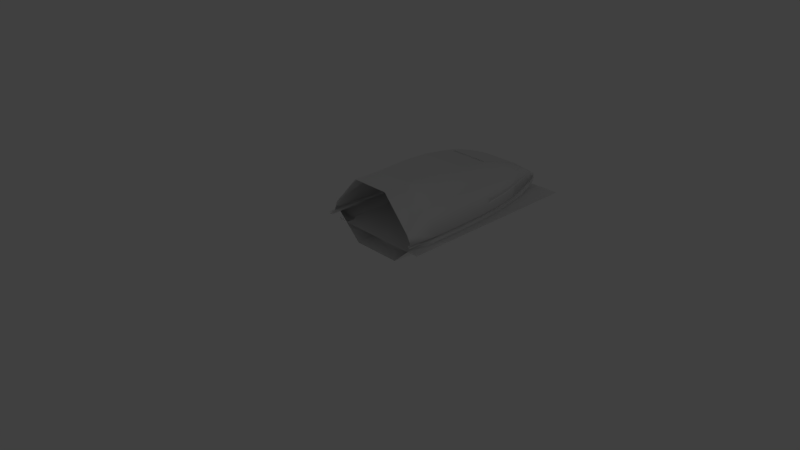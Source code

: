 # Source: ChaffeeInterior.blend  (saved by Blender 2.78.0; exported with 4.5.12 LTS)
import bpy
from mathutils import Matrix  # noqa: F401  (used for matrix-valued properties, if any)

bpy.ops.wm.read_factory_settings(use_empty=True)
scene = bpy.context.scene
scene.name = 'Scene'

# ---- collections
col_collection_1 = bpy.data.collections.new('Collection 1'); scene.collection.children.link(col_collection_1)
col_collection_2 = bpy.data.collections.new('Collection 2'); scene.collection.children.link(col_collection_2)
col_collection_2.hide_render = True
col_collection_2.hide_viewport = True

# ---- materials (node trees are filled in below, after node groups)
mat_chaffeetexture = bpy.data.materials.new('ChaffeeTexture')
mat_chaffeetexture.alpha_threshold = 0.0
mat_chaffeetexture.use_transparent_shadow = False
mat_chaffeetexture.roughness = 0.5

# ---- material node trees

# ---- world
world_world = bpy.data.worlds.new('World'); scene.world = world_world
world_world.color = (0.05088, 0.05088, 0.05088)
world_world.use_sun_shadow = False
world_world.sun_shadow_jitter_overblur = 0.0
world_world.cycles.sampling_method = 'MANUAL'

# ---- cameras
cam_camera = bpy.data.cameras.new('Camera')
cam_camera.clip_end = 100.0
cam_camera.lens = 35.0
cam_camera.sensor_width = 32.0
cam_camera.sensor_height = 18.0
cam_camera.ortho_scale = 7.314
cam_camera.dof.focus_distance = 0.0
cam_camera.dof.aperture_fstop = 128.0

# ---- lights
light_lamp = bpy.data.lights.new('Lamp', 'POINT')
light_lamp.transmission_factor = 0.0
light_lamp.cutoff_distance = 30.0
light_lamp.energy = 100.0
light_lamp.shadow_buffer_clip_start = 1.001
light_lamp.shadow_soft_size = 0.1
light_lamp.shadow_maximum_resolution = 0.006
light_lamp.use_absolute_resolution = True
light_lamp_001 = bpy.data.lights.new('Lamp.001', 'POINT')
light_lamp_001.transmission_factor = 0.0
light_lamp_001.cutoff_distance = 30.0
light_lamp_001.energy = 100.0
light_lamp_001.shadow_buffer_clip_start = 1.001
light_lamp_001.shadow_soft_size = 0.1
light_lamp_001.shadow_maximum_resolution = 0.006
light_lamp_001.use_absolute_resolution = True
light_lamp_002 = bpy.data.lights.new('Lamp.002', 'POINT')
light_lamp_002.transmission_factor = 0.0
light_lamp_002.cutoff_distance = 30.0
light_lamp_002.energy = 100.0
light_lamp_002.shadow_buffer_clip_start = 1.001
light_lamp_002.shadow_soft_size = 0.1
light_lamp_002.shadow_maximum_resolution = 0.006
light_lamp_002.use_absolute_resolution = True
light_lamp_003 = bpy.data.lights.new('Lamp.003', 'POINT')
light_lamp_003.transmission_factor = 0.0
light_lamp_003.cutoff_distance = 30.0
light_lamp_003.energy = 100.0
light_lamp_003.shadow_buffer_clip_start = 1.001
light_lamp_003.shadow_soft_size = 0.1
light_lamp_003.shadow_maximum_resolution = 0.006
light_lamp_003.use_absolute_resolution = True

# ---- meshes
me_cube_001 = bpy.data.meshes.new('Cube.001')
me_cube_001.from_pydata([(-0.347, 0.4237, -0.004758), (-0.2736, 0.4237, 0.9466), (-0.347, 0.9352, -0.004758), (-0.3274, 0.9352, 0.9374), (0.347, 0.4237, -0.004758), (0.2736, 0.4237, 0.9466), (0.347, 0.9352, -0.004758), (0.3274, 0.9352, 0.9374), (0.0, 0.9352, 0.9374), (0.0, 0.4237, -0.004758), (0.0, 0.4237, 0.9466), (-0.347, 1.348, 0.002906), (-0.3481, 1.348, 0.9103), (0.347, 1.348, 0.002906), (0.3481, 1.348, 0.9103), (0.0, 1.348, 0.9103), (-0.347, 1.627, 0.01406), (-0.3481, 1.627, 0.874), (0.347, 1.627, 0.01406), (0.3481, 1.627, 0.874), (0.0, 1.627, 0.874), (-0.3469, 1.832, 0.02778), (-0.348, 1.832, 0.8402), (0.3469, 1.832, 0.02778), (0.348, 1.832, 0.8402), (0.0, 1.832, 0.8402), (-0.3469, 2.017, 0.04494), (-0.348, 2.017, 0.7942), (0.3469, 2.017, 0.04494), (0.348, 2.017, 0.7942), (-0.3469, 2.165, 0.0661), (-0.3479, 2.165, 0.7486), (0.3469, 2.165, 0.0661), (0.3479, 2.165, 0.7486), (-0.3471, 2.311, 0.09327), (-0.3478, 2.311, 0.6934), (0.3471, 2.311, 0.09327), (0.3478, 2.311, 0.6934), (-0.3473, 2.491, 0.1399), (-0.3481, 2.491, 0.6181), (0.3473, 2.491, 0.1399), (0.3481, 2.491, 0.6181), (-0.3471, 2.672, 0.2045), (-0.3479, 2.542, 0.5952), (0.3471, 2.672, 0.2045), (0.3479, 2.542, 0.5952), (0.0, 2.542, 0.5952), (-0.347, 2.835, 0.2897), (-0.348, 2.835, 0.407), (0.347, 2.835, 0.2897), (0.348, 2.835, 0.407), (0.0, 2.835, 0.2897), (0.0, 2.835, 0.407), (-0.3472, 2.857, 0.3077), (-0.3472, 2.854, 0.3929), (0.3472, 2.857, 0.3077), (0.3472, 2.854, 0.3929), (0.0, 2.857, 0.3077), (0.0, 2.854, 0.3929), (-0.3471, 0.1221, -0.01367), (0.3471, 0.1221, -0.01367), (0.0, 0.1221, -0.01367), (0.0, 0.03049, 0.9466), (-0.2736, 0.03049, 0.9466), (0.2736, 0.03049, 0.9466), (-0.7457, 0.4237, 0.368), (-0.7415, 0.9352, 0.368), (0.7415, 0.9352, 0.368), (0.7457, 0.4237, 0.368), (-0.7239, 1.348, 0.368), (0.7239, 1.348, 0.368), (-0.701, 1.627, 0.368), (0.701, 1.627, 0.368), (-0.6681, 1.832, 0.368), (0.6681, 1.832, 0.368), (-0.6297, 2.017, 0.368), (0.6297, 2.017, 0.368), (-0.5942, 2.165, 0.368), (0.5942, 2.165, 0.368), (-0.5536, 2.311, 0.368), (0.5536, 2.311, 0.368), (-0.4927, 2.491, 0.368), (0.4927, 2.491, 0.368), (-0.4282, 2.672, 0.368), (0.4282, 2.672, 0.368), (-0.3618, 2.835, 0.368), (0.3618, 2.835, 0.368), (-0.3472, 2.876, 0.368), (0.3472, 2.876, 0.368), (0.0, 2.876, 0.368), (-0.7234, 0.04364, 0.368), (0.7234, 0.04364, 0.368), (-0.7234, -0.06109, 0.368), (0.7234, 0.03049, 0.368), (-0.7234, 0.03049, 0.368), (-0.7415, 0.9352, 0.337), (0.7415, 0.9352, 0.337), (0.7457, 0.4237, 0.337), (-0.7239, 1.348, 0.337), (0.7239, 1.348, 0.337), (-0.701, 1.627, 0.337), (0.701, 1.627, 0.337), (-0.6681, 1.832, 0.337), (0.6681, 1.832, 0.337), (-0.6297, 2.017, 0.337), (0.6297, 2.017, 0.337), (-0.5942, 2.165, 0.337), (0.5942, 2.165, 0.337), (-0.5536, 2.311, 0.337), (0.5536, 2.311, 0.337), (-0.4927, 2.491, 0.337), (0.4927, 2.491, 0.337), (-0.4282, 2.672, 0.337), (0.4282, 2.672, 0.337), (-0.3618, 2.835, 0.337), (0.3618, 2.835, 0.337), (-0.3472, 2.875, 0.337), (0.3472, 2.875, 0.337), (0.0, 2.875, 0.337), (0.7234, 0.1221, 0.337), (0.7234, 0.03049, 0.337), (-0.7457, 0.4237, 0.337), (-0.7234, 0.1221, 0.337), (-0.7234, -0.06109, 0.337), (-0.7234, 0.03049, 0.337), (-0.5872, 0.4237, 0.7085), (-0.5849, 0.9352, 0.7039), (0.5849, 0.9352, 0.7039), (0.5872, 0.4237, 0.7085), (-0.5761, 1.348, 0.6904), (0.5761, 1.348, 0.6904), (-0.5579, 1.627, 0.6722), (0.5579, 1.627, 0.6722), (-0.5386, 1.832, 0.6553), (0.5386, 1.832, 0.6553), (-0.5084, 2.017, 0.6324), (0.5084, 2.017, 0.6324), (-0.4787, 2.165, 0.6095), (0.4787, 2.165, 0.6095), (-0.4497, 2.311, 0.5761), (0.4497, 2.311, 0.5761), (-0.4184, 2.491, 0.5333), (0.4184, 2.491, 0.5333), (-0.3818, 2.672, 0.4782), (0.3818, 2.672, 0.4782), (-0.3574, 2.835, 0.4115), (0.3574, 2.835, 0.4115), (-0.7065, 0.5371, 0.338), (-0.7065, 0.5371, 0.3674), (-0.6853, 0.4442, 0.338), (-0.6853, 0.4442, 0.3674), (-0.6853, -0.05363, 0.338), (-0.6853, -0.05363, 0.3674), (-0.6853, 0.154, 0.338), (-0.6853, 0.154, 0.3674), (0.6853, 0.4442, 0.3674), (0.6853, 0.03313, 0.3674), (-0.3427, 2.811, 0.3674), (-0.3289, 2.849, 0.3674), (0.0, 2.849, 0.3674), (0.3289, 2.849, 0.3674), (0.4057, 2.656, 0.3674), (0.3427, 2.811, 0.3674), (-0.4057, 2.656, 0.3674), (-0.4668, 2.485, 0.3674), (0.5245, 2.315, 0.3674), (0.4668, 2.485, 0.3674), (-0.5245, 2.315, 0.3674), (-0.5629, 2.177, 0.3674), (0.5966, 2.036, 0.3674), (0.5629, 2.177, 0.3674), (-0.5966, 2.036, 0.3674), (0.633, 1.861, 0.3674), (0.6641, 1.667, 0.3674), (-0.6641, 1.667, 0.3674), (-0.633, 1.861, 0.3674), (0.6858, 1.402, 0.3674), (0.7025, 1.011, 0.3674), (-0.6858, 1.402, 0.3674), (0.7065, 0.5371, 0.3674), (-0.7025, 1.011, 0.3674), (-0.7025, 1.011, 0.338), (0.7025, 1.011, 0.338), (0.7065, 0.5371, 0.338), (-0.6858, 1.402, 0.338), (0.6858, 1.402, 0.338), (-0.6641, 1.667, 0.338), (0.6641, 1.667, 0.338), (-0.633, 1.861, 0.338), (0.633, 1.861, 0.338), (-0.5966, 2.036, 0.338), (0.5966, 2.036, 0.338), (-0.5629, 2.177, 0.338), (0.5629, 2.177, 0.338), (-0.5245, 2.315, 0.338), (0.5245, 2.315, 0.338), (-0.4668, 2.485, 0.338), (0.4668, 2.485, 0.338), (-0.4057, 2.656, 0.338), (0.4057, 2.656, 0.338), (-0.3427, 2.811, 0.338), (0.3427, 2.811, 0.338), (-0.3289, 2.849, 0.338), (0.3289, 2.849, 0.338), (0.0, 2.849, 0.338), (0.6853, 0.4442, 0.338), (0.6853, 0.03313, 0.338), (0.6629, 0.03236, 0.5078), (-0.6629, 0.03236, 0.5078), (-0.742, 0.9352, 0.2065), (0.742, 0.9352, 0.2065), (0.7447, 0.4237, 0.2065), (-0.5788, 1.348, 0.1435), (0.5788, 1.348, 0.1435), (-0.5673, 1.627, 0.1491), (0.5673, 1.627, 0.1491), (-0.5509, 1.832, 0.156), (0.5509, 1.832, 0.156), (-0.5317, 2.017, 0.1646), (0.5317, 2.017, 0.1646), (-0.5139, 2.165, 0.1751), (0.5139, 2.165, 0.1751), (-0.4937, 2.311, 0.1887), (0.4937, 2.311, 0.1887), (-0.4633, 2.491, 0.212), (0.4633, 2.491, 0.212), (-0.4154, 2.672, 0.2444), (0.4154, 2.672, 0.2444), (-0.36, 2.835, 0.287), (0.36, 2.835, 0.287), (-0.7447, 0.4237, 0.2065), (-0.2191, 0.9352, -0.004758), (0.2191, 0.4237, -0.004758), (0.2191, 0.9352, -0.004758), (-0.2191, 0.4237, -0.004758), (-0.2191, 1.348, 0.002906), (0.2191, 1.348, 0.002906), (-0.2191, 1.627, 0.01406), (0.2191, 1.627, 0.01406), (-0.219, 1.832, 0.02778), (0.219, 1.832, 0.02778), (-0.2191, 2.017, 0.04494), (0.2191, 2.017, 0.04494), (-0.2191, 2.165, 0.0661), (0.2191, 2.165, 0.0661), (-0.2192, 2.311, 0.09327), (0.2192, 2.311, 0.09327), (-0.2192, 2.491, 0.1399), (0.2192, 2.491, 0.1399), (-0.2192, 2.672, 0.2045), (0.2192, 2.672, 0.2045), (-0.2191, 2.835, 0.2897), (0.2191, 2.835, 0.2897), (0.2191, 0.9282, 0.03808), (-4.698e-11, 0.9282, 0.03808), (-0.2191, 0.4167, 0.03808), (0.0, 0.4167, 0.03808), (0.2191, 1.341, 0.04575), (-4.698e-11, 1.341, 0.04575), (0.2191, 1.62, 0.0569), (-4.698e-11, 1.62, 0.0569), (0.219, 1.825, 0.07063), (-4.698e-11, 1.825, 0.07063), (0.2191, 2.01, 0.08778), (-4.698e-11, 2.01, 0.08778), (-4.698e-11, 2.158, 0.1089), (0.2191, 2.158, 0.1089), (0.2192, 2.304, 0.1361), (-4.698e-11, 2.304, 0.1361), (-4.698e-11, 2.484, 0.1827), (0.2192, 2.484, 0.1827), (0.2192, 2.665, 0.2474), (-4.698e-11, 2.665, 0.2474), (-4.698e-11, 2.828, 0.3326), (0.2191, 2.828, 0.3326), (-0.2191, 0.9282, 0.03808), (0.2191, 0.4167, 0.03808), (-0.2191, 1.341, 0.04575), (-0.2191, 1.62, 0.0569), (-0.219, 1.825, 0.07063), (-0.2191, 2.01, 0.08778), (-0.2191, 2.158, 0.1089), (-0.2192, 2.304, 0.1361), (-0.2192, 2.484, 0.1827), (-0.2192, 2.665, 0.2474), (-0.2191, 2.828, 0.3326), (0.2192, 2.445, 0.1827), (0.0, 2.445, 0.1827), (0.2192, 2.446, 0.2474), (0.0, 2.446, 0.2474), (-0.2192, 2.445, 0.1827), (-0.2192, 2.446, 0.2474), (0.285, 1.832, 0.8402), (-0.285, 1.832, 0.8402), (0.285, 2.017, 0.7942), (-0.285, 2.017, 0.7942), (0.2849, 2.165, 0.7486), (-0.2849, 2.165, 0.7486), (0.2849, 2.311, 0.6934), (-0.2849, 2.311, 0.6934), (0.285, 2.491, 0.6181), (-0.285, 2.491, 0.6181), (0.2849, 2.542, 0.5952), (-0.2849, 2.542, 0.5952), (0.348, 2.695, 0.5069), (0.0, 2.695, 0.5069), (-0.348, 2.695, 0.5069), (0.0, 0.9352, 0.2065), (0.0, 0.4237, 0.2065), (0.7447, 0.1202, 0.2065), (-0.7447, 0.1202, 0.2065), (0.0, 0.1202, 0.2065), (-0.742, 2.902, 0.2065), (0.742, 2.902, 0.2065), (0.0, 2.902, 0.2065), (0.5876, 0.9352, 0.1397), (0.5897, 0.4237, 0.1397), (-0.5897, 0.4237, 0.1397), (-0.5876, 0.9352, 0.1397), (-0.285, 1.832, 0.8551), (0.0, 1.832, 0.8551), (-0.285, 2.017, 0.8092), (0.0, 2.017, 0.8092), (-0.2849, 2.165, 0.7636), (0.0, 2.165, 0.7636), (0.0, 2.311, 0.7084), (-0.2849, 2.311, 0.7084), (-0.285, 2.491, 0.6331), (0.0, 2.491, 0.6331), (0.0, 2.542, 0.6102), (-0.2849, 2.542, 0.6102), (0.285, 1.832, 0.8551), (0.285, 2.017, 0.8092), (0.2849, 2.165, 0.7636), (0.2849, 2.311, 0.7084), (0.285, 2.491, 0.6331), (0.2849, 2.542, 0.6102), (-0.05969, 1.728, 0.3418), (-0.05969, 1.728, 0.3602), (-0.05969, 1.905, 0.349), (-0.05969, 1.908, 0.367), (0.05969, 1.728, 0.3418), (0.05969, 1.728, 0.3602), (0.05969, 1.905, 0.349), (0.05969, 1.908, 0.367), (-0.05969, 1.913, 0.3618), (0.05969, 1.913, 0.3618), (-0.05969, 1.838, 0.3704), (0.05969, 1.838, 0.3704), (-0.05969, 1.895, 0.3701), (0.05969, 1.895, 0.3701), (-0.05969, 1.886, 0.3418), (0.05969, 1.886, 0.3418), (-0.08208, 1.897, 0.317), (-0.08208, 1.719, 0.317), (-0.08208, 1.719, 0.3793), (-0.08208, 1.91, 0.387), (-0.08208, 1.929, 0.3793), (-0.08208, 1.936, 0.3665), (-0.08208, 1.925, 0.3349), (0.08208, 1.936, 0.3665), (0.08208, 1.925, 0.3349), (0.08208, 1.897, 0.317), (0.08208, 1.829, 0.3877), (0.08208, 1.719, 0.3793), (0.08208, 1.719, 0.317), (0.08208, 1.929, 0.3793), (-0.08208, 1.829, 0.3877), (0.08208, 1.91, 0.387), (-0.09329, 1.9, 0.3141), (-0.09329, 1.719, 0.3141), (-0.09329, 1.719, 0.3807), (-0.09329, 1.913, 0.389), (-0.09329, 1.934, 0.3807), (-0.09329, 1.941, 0.3671), (-0.09329, 1.93, 0.3333), (0.09329, 1.941, 0.3671), (0.09329, 1.93, 0.3333), (0.09329, 1.9, 0.3141), (0.09329, 1.826, 0.3897), (0.09329, 1.719, 0.3807), (0.09329, 1.719, 0.3141), (0.09329, 1.934, 0.3807), (-0.09329, 1.826, 0.3897), (0.09329, 1.913, 0.389), (-0.105, 1.892, 0.3237), (-0.105, 1.741, 0.3237), (-0.105, 1.741, 0.376), (-0.105, 1.902, 0.3825), (-0.105, 1.918, 0.376), (-0.105, 1.924, 0.3652), (-0.105, 1.915, 0.3387), (0.105, 1.924, 0.3652), (0.105, 1.915, 0.3387), (0.105, 1.892, 0.3237), (0.105, 1.834, 0.383), (0.105, 1.741, 0.376), (0.105, 1.741, 0.3237), (0.105, 1.918, 0.376), (-0.105, 1.834, 0.383), (0.105, 1.902, 0.3825), (-0.1097, 1.876, 0.3407), (-0.1097, 1.803, 0.3407), (-0.1097, 1.803, 0.3675), (-0.1097, 1.882, 0.3709), (-0.1097, 1.89, 0.3675), (-0.1097, 1.893, 0.362), (-0.1097, 1.888, 0.3484), (0.1097, 1.893, 0.362), (0.1097, 1.888, 0.3484), (0.1097, 1.876, 0.3407), (0.1097, 1.847, 0.3711), (0.1097, 1.803, 0.3675), (0.1097, 1.803, 0.3407), (0.1097, 1.89, 0.3675), (-0.1097, 1.847, 0.3711), (0.1097, 1.882, 0.3709), (-0.05969, 1.703, 0.3418), (-0.05969, 1.703, 0.3602), (0.05969, 1.703, 0.3602), (0.05969, 1.703, 0.3418), (-0.05969, 1.73, 0.3914), (0.05969, 1.73, 0.3914), (-0.06786, 1.728, 0.3602), (-0.06786, 1.703, 0.3602), (0.06786, 1.703, 0.3602), (0.06786, 1.728, 0.3602), (-0.07407, 1.747, 0.3914), (0.07407, 1.747, 0.3914), (-0.08108, 1.728, 0.3602), (-0.08108, 1.703, 0.3602), (0.08108, 1.703, 0.3602), (0.08108, 1.728, 0.3602), (-0.09509, 1.751, 0.3914), (0.09509, 1.751, 0.3914), (-0.09455, 1.728, 0.3602), (-0.09455, 1.703, 0.3602), (0.09455, 1.703, 0.3602), (0.09455, 1.728, 0.3602), (-0.1085, 1.73, 0.3914), (0.1085, 1.73, 0.3914), (-0.06786, 1.698, 0.3602), (0.06786, 1.698, 0.3602), (-0.08108, 1.698, 0.3602), (0.08108, 1.698, 0.3602), (0.05969, 1.706, 0.3641), (-0.05969, 1.706, 0.3641), (0.05969, 1.66, 0.6092), (-0.05969, 1.66, 0.6092), (0.05969, 1.635, 0.6059), (-0.05969, 1.635, 0.6059), (0.08108, 1.657, 0.6124), (0.08108, 1.663, 0.6097), (0.06786, 1.663, 0.6097), (0.06786, 1.657, 0.6124), (-0.05969, 1.683, 0.546), (0.05969, 1.683, 0.546), (-0.05969, 1.714, 0.4563), (0.05969, 1.714, 0.4563), (-0.05969, 1.729, 0.3986), (0.05969, 1.729, 0.3986), (-0.06786, 1.635, 0.6094), (-0.06786, 1.635, 0.6059), (-0.05969, 1.635, 0.6094), (-0.06786, 1.706, 0.3641), (0.06786, 1.635, 0.6059), (0.06786, 1.706, 0.3641), (-0.06786, 1.663, 0.6097), (-0.07111, 1.694, 0.5471), (0.07111, 1.694, 0.5471), (-0.07407, 1.734, 0.4579), (0.07407, 1.734, 0.4579), (-0.07407, 1.748, 0.4002), (0.07407, 1.748, 0.4002), (-0.06786, 1.657, 0.6124), (-0.08108, 1.663, 0.6097), (-0.08108, 1.657, 0.6124), (-0.08108, 1.706, 0.3641), (-0.08108, 1.635, 0.6059), (0.08108, 1.635, 0.6059), (0.08108, 1.706, 0.3641), (-0.08588, 1.694, 0.5471), (0.08588, 1.694, 0.5471), (-0.09509, 1.738, 0.4584), (0.09509, 1.738, 0.4584), (-0.09509, 1.752, 0.4007), (0.09509, 1.752, 0.4007), (0.08108, 1.634, 0.6127), (0.08108, 1.629, 0.612), (-0.08108, 1.701, 0.3634), (-0.09455, 1.731, 0.3674), (-0.09455, 1.706, 0.3641), (0.09455, 1.706, 0.3641), (0.09455, 1.731, 0.3674), (-0.09455, 1.66, 0.6092), (-0.09455, 1.635, 0.6059), (0.09455, 1.635, 0.6059), (0.09455, 1.66, 0.6092), (-0.1085, 1.729, 0.3986), (0.1085, 1.729, 0.3986), (-0.09921, 1.683, 0.546), (0.09921, 1.683, 0.546), (-0.1085, 1.714, 0.4563), (0.1085, 1.714, 0.4563), (0.05969, 1.653, 0.6119), (-0.05969, 1.653, 0.6119), (0.05969, 1.635, 0.6094), (0.05969, 1.634, 0.6127), (0.08108, 1.66, 0.6162), (0.06786, 1.66, 0.6162), (0.05969, 1.657, 0.6157), (0.06786, 1.635, 0.6094), (-0.05969, 1.657, 0.6157), (-0.06786, 1.66, 0.6162), (-0.08108, 1.63, 0.6087), (-0.08108, 1.635, 0.6094), (-0.08108, 1.63, 0.6052), (-0.09455, 1.653, 0.6119), (-0.09455, 1.635, 0.6094), (0.09455, 1.635, 0.6094), (0.09455, 1.653, 0.6119), (0.08108, 1.635, 0.6094), (-0.05969, 1.634, 0.6127), (0.06576, 1.624, 0.6911), (0.06786, 1.634, 0.6127), (0.07857, 1.624, 0.6911), (0.0924, 1.657, 0.6357), (0.09455, 1.657, 0.6157), (0.07868, 1.655, 0.6754), (0.07857, 1.65, 0.6946), (-0.06786, 1.634, 0.6127), (-0.07857, 1.624, 0.6911), (-0.08108, 1.634, 0.6127), (-0.06576, 1.624, 0.6911), (-0.06786, 1.63, 0.6052), (-0.06786, 1.63, 0.6087), (-0.08108, 1.66, 0.6162), (-0.09455, 1.657, 0.6157), (-0.09455, 1.634, 0.6127), (0.09455, 1.634, 0.6127), (0.05785, 1.646, 0.6941), (-0.05785, 1.646, 0.6941), (0.05785, 1.624, 0.6911), (-0.05785, 1.624, 0.6911), (-0.07857, 1.619, 0.6904), (-0.07857, 1.663, 0.7702), (0.07857, 1.682, 0.7728), (-0.07857, 1.682, 0.7728), (-0.07857, 1.65, 0.6946), (-0.07857, 1.666, 0.7706), (-0.06576, 1.65, 0.6946), (0.06576, 1.65, 0.6946), (0.07857, 1.663, 0.7702), (0.07857, 1.619, 0.6904), (0.07857, 1.666, 0.7706), (-0.08911, 1.646, 0.6855), (-0.08911, 1.624, 0.6825), (0.08911, 1.624, 0.6825), (0.08911, 1.646, 0.6855), (-0.07868, 1.655, 0.6754), (-0.06631, 1.66, 0.6362), (-0.05833, 1.657, 0.6357), (0.05833, 1.657, 0.6357), (0.06585, 1.655, 0.6754), (-0.0924, 1.657, 0.6357), (0.09099, 1.651, 0.6749), (0.09176, 1.655, 0.6555), (0.07923, 1.66, 0.6362), (0.07868, 1.659, 0.656), (-0.07923, 1.66, 0.6362), (-0.07868, 1.659, 0.656), (-0.06585, 1.655, 0.6754), (-0.06585, 1.659, 0.656), (-0.05793, 1.651, 0.6749), (-0.05793, 1.655, 0.6555), (0.05793, 1.651, 0.6749), (0.05793, 1.655, 0.6555), (0.06631, 1.66, 0.6362), (0.06585, 1.659, 0.656), (-0.09099, 1.651, 0.6749), (-0.09176, 1.655, 0.6555), (-0.06786, 1.701, 0.3634), (0.06786, 1.63, 0.6052), (0.06786, 1.701, 0.3634), (0.08108, 1.63, 0.6052), (0.08108, 1.701, 0.3634), (0.08108, 1.63, 0.6087), (0.06786, 1.63, 0.6087), (0.06576, 1.619, 0.6904), (0.06786, 1.629, 0.612), (-0.08108, 1.629, 0.612), (-0.06786, 1.629, 0.612), (-0.06576, 1.619, 0.6904), (0.05785, 1.68, 0.7725), (-0.05785, 1.68, 0.7725), (0.05785, 1.666, 0.7706), (-0.05785, 1.666, 0.7706), (-0.06576, 1.682, 0.7728), (-0.06576, 1.666, 0.7706), (0.06576, 1.666, 0.7706), (0.06576, 1.682, 0.7728), (-0.06576, 1.663, 0.7702), (0.06576, 1.663, 0.7702), (-0.06576, 1.68, 0.7828), (-0.06576, 1.667, 0.7806), (0.06576, 1.667, 0.7806), (0.06576, 1.68, 0.7828), (-0.07857, 1.68, 0.7828), (-0.07857, 1.667, 0.7806), (0.07857, 1.667, 0.7806), (0.07857, 1.68, 0.7828), (0.06576, 1.681, 0.7792), (0.07857, 1.681, 0.7792), (-0.06576, 1.681, 0.7792), (-0.07857, 1.681, 0.7792), (-0.06576, 1.665, 0.777), (0.07857, 1.665, 0.777), (0.06576, 1.665, 0.777), (-0.07857, 1.665, 0.777), (-0.06576, 1.673, 0.7843), (0.06576, 1.673, 0.7843), (-0.07857, 1.673, 0.7843), (0.07857, 1.673, 0.7843), (-0.08005, 1.678, 0.7774), (0.08005, 1.678, 0.7774), (-0.08005, 1.678, 0.7766), (0.08005, 1.678, 0.7766), (-0.08005, 1.678, 0.7759), (0.08005, 1.678, 0.7759), (-0.08005, 1.677, 0.7752), (0.08005, 1.677, 0.7752), (-0.08005, 1.677, 0.7745), (0.08005, 1.677, 0.7745), (-0.08005, 1.676, 0.774), (0.08005, 1.676, 0.774), (-0.08005, 1.675, 0.7737), (0.08005, 1.675, 0.7737), (-0.08005, 1.675, 0.7734), (0.08005, 1.675, 0.7734), (-0.08005, 1.674, 0.7733), (0.08005, 1.674, 0.7733), (-0.08005, 1.673, 0.7734), (0.08005, 1.673, 0.7734), (-0.08005, 1.672, 0.7737), (0.08005, 1.672, 0.7737), (-0.08005, 1.671, 0.774), (0.08005, 1.671, 0.774), (-0.08005, 1.671, 0.7745), (0.08005, 1.671, 0.7745), (-0.08005, 1.67, 0.7752), (0.08005, 1.67, 0.7752), (-0.08005, 1.67, 0.7759), (0.08005, 1.67, 0.7759), (-0.08005, 1.67, 0.7766), (0.08005, 1.67, 0.7766), (-0.08005, 1.67, 0.7774), (0.08005, 1.67, 0.7774), (-0.08005, 1.67, 0.7782), (0.08005, 1.67, 0.7782), (-0.08005, 1.67, 0.779), (0.08005, 1.67, 0.779), (-0.08005, 1.67, 0.7797), (0.08005, 1.67, 0.7797), (-0.08005, 1.671, 0.7803), (0.08005, 1.671, 0.7803), (-0.08005, 1.671, 0.7808), (0.08005, 1.671, 0.7808), (-0.08005, 1.672, 0.7812), (0.08005, 1.672, 0.7812), (-0.08005, 1.673, 0.7814), (0.08005, 1.673, 0.7814), (-0.08005, 1.674, 0.7815), (0.08005, 1.674, 0.7815), (-0.08005, 1.675, 0.7814), (0.08005, 1.675, 0.7814), (-0.08005, 1.675, 0.7812), (0.08005, 1.675, 0.7812), (-0.08005, 1.676, 0.7808), (0.08005, 1.676, 0.7808), (-0.08005, 1.677, 0.7803), (0.08005, 1.677, 0.7803), (-0.08005, 1.677, 0.7797), (0.08005, 1.677, 0.7797), (-0.08005, 1.678, 0.779), (0.08005, 1.678, 0.779), (-0.08005, 1.678, 0.7782), (0.08005, 1.678, 0.7782), (0.3694, 2.747, 0.4726), (0.3694, 2.747, 0.4567), (0.6161, 1.911, 0.4726), (0.6161, 1.911, 0.4567), (-0.3694, 2.747, 0.4726), (-0.3694, 2.747, 0.4567), (-0.6161, 1.911, 0.4726), (-0.6161, 1.911, 0.4567), (0.0, 2.009, 0.4726), (0.0, 2.009, 0.4567), (0.2922, 1.911, 0.4726), (-0.2922, 1.911, 0.4567), (-0.2922, 1.911, 0.4726), (0.2922, 1.911, 0.4567), (0.6765, 1.531, 0.4567), (0.6765, 1.531, 0.4726), (0.308, 1.531, 0.4726), (-0.308, 1.531, 0.4567), (-0.6765, 1.531, 0.4567), (-0.6765, 1.531, 0.4726), (-0.308, 1.531, 0.4726), (0.308, 1.531, 0.4567), (0.5115, 2.329, 0.4726), (0.5115, 2.329, 0.4567), (-0.5115, 2.329, 0.4726), (-0.5115, 2.329, 0.4567), (0.0, 2.003, 0.4647), (0.2847, 1.905, 0.4647), (-0.2847, 1.905, 0.4647), (0.6765, 1.531, 0.4647), (-0.6765, 1.531, 0.4647), (0.3012, 1.524, 0.4647), (-0.3012, 1.524, 0.4647), (0.308, 1.832, 0.4567), (-0.308, 1.832, 0.4567), (0.308, 1.832, 0.4726), (-0.308, 1.832, 0.4726), (-0.3007, 1.825, 0.4647), (0.3007, 1.825, 0.4647), (-0.2372, 1.966, 0.4726), (0.2372, 1.966, 0.4567), (0.2372, 1.966, 0.4726), (-0.2372, 1.966, 0.4567), (-0.2311, 1.961, 0.4647), (0.2311, 1.961, 0.4647), (-0.01566, 1.828, 0.3418), (-0.01566, 1.786, 0.3418), (0.01566, 1.786, 0.3418), (0.01566, 1.828, 0.3418), (-0.01566, 1.828, 0.2034), (-0.01566, 1.786, 0.2034), (0.01566, 1.786, 0.2034), (0.01566, 1.828, 0.2034), (0.0, 2.146, 0.5295), (0.3956, 2.004, 0.5295), (-0.3956, 2.004, 0.5295), (0.4171, 1.529, 0.5295), (-0.4171, 1.529, 0.5295), (0.4171, 1.853, 0.5295), (-0.4171, 1.853, 0.5295), (-0.3212, 2.103, 0.5295), (0.3212, 2.103, 0.5295), (-0.2867, 1.916, 0.4726), (-0.3882, 2.014, 0.5295), (0.2867, 1.916, 0.4726), (0.3882, 2.014, 0.5295), (0.2867, 1.914, 0.4805), (0.2922, 1.909, 0.4805), (0.3882, 2.012, 0.5374), (0.3956, 2.002, 0.5374), (-0.3956, 2.002, 0.5374), (-0.2922, 1.909, 0.4805), (-0.2867, 1.914, 0.4805), (-0.3882, 2.012, 0.5374), (0.2758, 1.905, 0.4644), (0.2807, 1.899, 0.4643), (-0.2807, 1.899, 0.4643), (-0.2758, 1.905, 0.4644), (0.2712, 1.899, 0.4682), (0.2762, 1.893, 0.4681), (-0.2762, 1.893, 0.4681), (-0.2712, 1.899, 0.4682), (0.2758, 1.899, 0.1835), (0.2807, 1.893, 0.1834), (-0.2807, 1.893, 0.1834), (-0.2758, 1.899, 0.1835), (0.2712, 1.893, 0.1874), (0.2762, 1.887, 0.1872), (-0.2762, 1.887, 0.1872), (-0.2712, 1.893, 0.1874), (-0.306, 1.842, 0.4726), (-0.4143, 1.873, 0.5295), (0.306, 1.842, 0.4726), (0.4143, 1.873, 0.5295), (0.306, 1.841, 0.4786), (0.308, 1.831, 0.4786), (-0.306, 1.841, 0.4786), (-0.308, 1.831, 0.4786), (0.4143, 1.873, 0.5355), (0.4171, 1.853, 0.5355), (-0.4143, 1.873, 0.5355), (-0.4171, 1.853, 0.5355), (0.3546, 1.856, 0.464), (0.3005, 1.828, 0.4604), (-0.3546, 1.856, 0.464), (-0.3005, 1.828, 0.4604), (0.2942, 1.838, 0.4642), (0.2946, 1.827, 0.4606), (-0.2942, 1.838, 0.4642), (-0.2946, 1.827, 0.4606), (0.3002, 1.839, 0.2033), (0.3005, 1.829, 0.2033), (-0.3002, 1.839, 0.2033), (-0.3005, 1.829, 0.2033), (0.2942, 1.838, 0.2035), (0.2946, 1.828, 0.2035), (-0.2942, 1.838, 0.2035), (-0.2946, 1.828, 0.2035), (0.3003, 1.834, 0.2033), (-0.3003, 1.834, 0.2033), (0.2944, 1.833, 0.2035), (-0.2944, 1.833, 0.2035), (0.2976, 1.828, 0.2034), (-0.2976, 1.828, 0.2034), (-0.2972, 1.839, 0.2034), (0.2972, 1.839, 0.2034), (-0.2942, 1.838, 0.3321), (-0.3546, 1.857, 0.3319), (0.2974, 1.834, 0.2034), (-0.2974, 1.834, 0.2034), (0.2942, 1.838, 0.3321), (0.3546, 1.857, 0.3319), (-0.2757, 1.895, 0.4644), (-0.3361, 1.913, 0.4641), (0.2757, 1.895, 0.4644), (0.3361, 1.913, 0.4641), (-0.3361, 1.914, 0.332), (0.2757, 1.895, 0.3322), (-0.2757, 1.895, 0.3322), (0.3361, 1.914, 0.332), (0.0, 2.335, 0.5295), (-0.3212, 2.335, 0.5295), (0.3212, 2.335, 0.5295), (-0.3882, 2.246, 0.5295), (0.3882, 2.246, 0.5295), (0.0, 2.335, 0.5649), (-0.3212, 2.335, 0.5649), (0.3212, 2.335, 0.5649), (-0.3882, 2.246, 0.5649), (0.3882, 2.246, 0.5649), (0.0, 2.314, 0.5649), (-0.3212, 2.314, 0.5649), (0.3212, 2.314, 0.5649), (-0.3882, 2.225, 0.5649), (0.3882, 2.225, 0.5649), (0.0, 2.314, 0.5716), (-0.3212, 2.314, 0.5716), (0.3212, 2.314, 0.5716), (-0.3882, 2.225, 0.5716), (0.3882, 2.225, 0.5716), (0.0, 2.543, 0.596), (-0.3475, 2.553, 0.596), (0.3475, 2.553, 0.596), (-0.4154, 2.364, 0.596), (0.4154, 2.364, 0.596)], [], [(125, 126, 3, 1), (126, 129, 12, 3), (127, 128, 5, 7), (233, 232, 4, 6), (8, 10, 1, 3), (7, 5, 10, 8), (247, 283, 284, 249), (8, 15, 14, 7), (129, 131, 17, 12), (15, 20, 19, 14), (242, 263, 261, 240), (315, 213, 13, 6), (231, 235, 11, 2), (3, 12, 15, 8), (232, 276, 256, 9), (237, 239, 21, 16), (12, 17, 20, 15), (213, 215, 18, 13), (235, 237, 16, 11), (231, 275, 277, 235), (298, 296, 333, 334), (133, 135, 27, 22), (20, 25, 292, 24, 19), (131, 133, 22, 17), (17, 22, 293, 25, 20), (215, 217, 23, 18), (294, 296, 33, 29), (250, 271, 270, 248), (217, 219, 28, 23), (239, 241, 26, 21), (241, 280, 281, 243), (292, 294, 29, 24), (221, 223, 36, 32), (292, 25, 320, 331), (135, 137, 31, 27), (301, 303, 330, 327), (219, 221, 32, 28), (241, 243, 30, 26), (298, 300, 41, 37), (240, 261, 259, 238), (243, 245, 34, 30), (249, 284, 285, 251), (296, 298, 37, 33), (137, 139, 35, 31), (225, 227, 44, 40), (293, 295, 321, 319), (139, 141, 39, 35), (299, 301, 327, 326), (223, 225, 40, 36), (245, 247, 38, 34), (305, 52, 50, 304), (248, 270, 267, 246), (247, 249, 42, 38), (51, 273, 274, 252), (300, 302, 45, 41), (141, 143, 43, 39), (115, 117, 55, 49, 229), (48, 54, 58, 52), (143, 145, 48, 306, 43), (306, 48, 52, 305), (227, 229, 49, 44), (249, 251, 47, 42), (89, 88, 56, 58), (87, 89, 58, 54), (51, 57, 53, 47, 251), (49, 55, 57, 51, 252), (52, 58, 56, 50), (85, 87, 54, 48, 145), (0, 59, 61, 9, 234), (121, 122, 59, 0, 317), (9, 61, 60, 4, 232), (110, 196, 194, 108), (73, 175, 171, 75), (108, 194, 192, 106), (96, 182, 185, 99), (92, 152, 154, 94), (71, 174, 175, 73), (106, 192, 190, 104), (99, 185, 187, 101), (144, 146, 86, 84), (50, 56, 88, 86, 146), (74, 172, 173, 72), (140, 142, 82, 80), (102, 188, 186, 100), (142, 144, 84, 82), (101, 187, 189, 103), (136, 138, 78, 76), (91, 155, 156, 93), (138, 140, 80, 78), (134, 136, 76, 74), (132, 134, 74, 72), (76, 169, 172, 74), (130, 132, 72, 70), (127, 130, 70, 67), (104, 190, 188, 102), (103, 189, 191, 105), (94, 154, 150, 90), (80, 165, 170, 78), (317, 318, 95, 121), (318, 212, 98, 95), (315, 316, 97, 96), (4, 60, 119, 97, 316), (212, 214, 100, 98), (216, 218, 104, 102), (214, 216, 102, 100), (218, 220, 106, 104), (220, 222, 108, 106), (222, 224, 110, 108), (224, 226, 112, 110), (226, 228, 114, 112), (57, 55, 117, 118), (53, 57, 118, 116), (47, 53, 116, 114, 228), (100, 186, 184, 98), (107, 193, 195, 109), (75, 171, 168, 77), (119, 205, 183, 97), (105, 191, 193, 107), (78, 170, 169, 76), (97, 183, 182, 96), (111, 197, 199, 113), (77, 168, 167, 79), (98, 184, 181, 95), (109, 195, 197, 111), (84, 161, 166, 82), (7, 14, 130, 127), (14, 19, 132, 130), (19, 24, 134, 132), (24, 29, 136, 134), (33, 37, 140, 138), (29, 33, 138, 136), (41, 45, 144, 142), (37, 41, 142, 140), (45, 304, 50, 146, 144), (83, 85, 145, 143), (81, 83, 143, 141), (79, 81, 141, 139), (77, 79, 139, 137), (75, 77, 137, 135), (71, 73, 133, 131), (73, 75, 135, 133), (69, 71, 131, 129), (67, 68, 128, 127), (66, 69, 129, 126), (65, 66, 126, 125), (205, 206, 156, 155), (200, 202, 158, 157), (202, 204, 159, 158), (204, 203, 160, 159), (198, 200, 157, 163), (196, 198, 163, 164), (194, 196, 164, 167), (192, 194, 167, 168), (190, 192, 168, 171), (186, 188, 175, 174), (188, 190, 171, 175), (184, 186, 174, 178), (183, 205, 155, 179), (182, 183, 179, 177), (181, 184, 178, 180), (147, 181, 180, 148), (150, 154, 153, 149), (154, 152, 151, 153), (148, 150, 149, 147), (161, 162, 201, 199), (162, 160, 203, 201), (165, 166, 197, 195), (166, 161, 199, 197), (169, 170, 193, 191), (170, 165, 195, 193), (172, 169, 191, 189), (173, 172, 189, 187), (176, 173, 187, 185), (177, 176, 185, 182), (72, 173, 176, 70), (112, 198, 196, 110), (70, 176, 177, 67), (114, 200, 198, 112), (69, 178, 174, 71), (117, 203, 204, 118), (68, 179, 155, 91), (118, 204, 202, 116), (67, 177, 179, 68), (116, 202, 200, 114), (66, 180, 178, 69), (65, 148, 180, 66), (90, 150, 148, 65), (120, 206, 205, 119), (85, 157, 158, 87), (87, 158, 159, 89), (89, 159, 160, 88), (86, 162, 161, 84), (122, 149, 153, 124), (83, 163, 157, 85), (124, 153, 151, 123), (88, 160, 162, 86), (81, 164, 163, 83), (121, 147, 149, 122), (82, 166, 165, 80), (113, 199, 201, 115), (79, 167, 164, 81), (115, 201, 203, 117), (95, 181, 147, 121), (125, 1, 208), (65, 125, 208, 90), (68, 91, 207, 128), (128, 207, 5), (5, 64, 62, 10), (10, 62, 63, 1), (208, 1, 63), (5, 207, 64), (42, 47, 228, 226), (38, 42, 226, 224), (34, 38, 224, 222), (30, 34, 222, 220), (26, 30, 220, 218), (16, 21, 216, 214), (21, 26, 218, 216), (11, 16, 214, 212), (6, 4, 316, 315), (2, 11, 212, 318), (0, 2, 318, 317), (113, 115, 229, 227), (109, 111, 225, 223), (111, 113, 227, 225), (105, 107, 221, 219), (107, 109, 223, 221), (103, 105, 219, 217), (101, 103, 217, 215), (99, 101, 215, 213), (96, 99, 213, 315), (237, 278, 279, 239), (40, 44, 250, 248), (243, 281, 282, 245), (44, 49, 252, 250), (235, 277, 278, 237), (32, 36, 246, 244), (251, 285, 273, 51), (36, 40, 248, 246), (9, 256, 255, 234), (23, 28, 242, 240), (246, 267, 266, 244), (28, 32, 244, 242), (13, 18, 238, 236), (238, 259, 257, 236), (233, 253, 276, 232), (18, 23, 240, 238), (245, 282, 283, 247), (6, 13, 236, 233), (2, 0, 234, 231), (244, 266, 263, 242), (275, 255, 256, 254), (253, 257, 258, 254), (259, 261, 262, 260), (257, 259, 260, 258), (263, 266, 265, 264), (261, 263, 264, 262), (267, 270, 269, 268), (266, 267, 268, 265), (271, 274, 273, 272), (270, 286, 287, 269), (272, 273, 285, 284), (269, 287, 290, 283), (268, 269, 283, 282), (265, 268, 282, 281), (264, 265, 281, 280), (262, 264, 280, 279), (258, 260, 278, 277), (260, 262, 279, 278), (254, 258, 277, 275), (254, 256, 276, 253), (236, 257, 253, 233), (239, 279, 280, 241), (252, 274, 271, 250), (234, 255, 275, 231), (286, 288, 289, 287), (287, 289, 291, 290), (283, 290, 291, 284), (284, 291, 289, 272), (272, 289, 288, 271), (271, 288, 286, 270), (296, 294, 332, 333), (35, 39, 301, 299), (39, 43, 303, 301), (303, 46, 329, 330), (302, 300, 335, 336), (27, 31, 297, 295), (31, 35, 299, 297), (294, 292, 331, 332), (25, 293, 319, 320), (22, 27, 295, 293), (43, 306, 305, 46, 303), (46, 305, 304, 45, 302), (230, 209, 307, 308), (210, 211, 308, 307), (308, 211, 309, 311), (230, 308, 311, 310), (210, 307, 314, 313), (307, 209, 312, 314), (319, 321, 322, 320), (323, 326, 325, 324), (321, 323, 324, 322), (327, 330, 329, 328), (326, 327, 328, 325), (328, 329, 336, 335), (324, 325, 334, 333), (325, 328, 335, 334), (320, 322, 332, 331), (322, 324, 333, 332), (300, 298, 334, 335), (295, 297, 323, 321), (46, 302, 336, 329), (297, 299, 326, 323), (347, 349, 356, 367), (345, 340, 344, 346), (345, 339, 359, 358), (351, 352, 735, 732), (348, 347, 338, 342), (339, 345, 346, 343), (350, 349, 347, 348), (344, 340, 349, 350), (339, 343, 352, 351), (356, 357, 373, 372), (360, 366, 382, 376), (344, 350, 368, 366), (340, 345, 358, 357), (346, 344, 366, 360), (343, 346, 360, 361), (339, 351, 353, 359), (352, 343, 361, 362), (341, 352, 362, 365), (351, 337, 354, 353), (338, 347, 367, 355), (348, 342, 364, 363), (337, 338, 355, 354), (350, 348, 363, 368), (342, 341, 365, 364), (349, 340, 357, 356), (380, 381, 397, 396), (375, 369, 385, 391), (355, 367, 383, 371), (358, 359, 375, 374), (368, 363, 379, 384), (361, 360, 376, 377), (367, 356, 372, 383), (362, 361, 377, 378), (366, 368, 384, 382), (363, 364, 380, 379), (359, 353, 369, 375), (364, 365, 381, 380), (353, 354, 370, 369), (365, 362, 378, 381), (357, 358, 374, 373), (354, 355, 371, 370), (399, 388, 404, 415), (393, 392, 408, 409), (369, 370, 386, 385), (381, 378, 394, 397), (373, 374, 390, 389), (370, 371, 387, 386), (376, 382, 398, 392), (372, 373, 389, 388), (371, 383, 399, 387), (374, 375, 391, 390), (384, 379, 395, 400), (377, 376, 392, 393), (383, 372, 388, 399), (378, 377, 393, 394), (382, 384, 400, 398), (379, 380, 396, 395), (402, 403, 415, 404, 405, 406, 407, 401), (409, 408, 414, 416, 411, 412, 413, 410), (394, 393, 409, 410), (398, 400, 416, 414), (395, 396, 412, 411), (391, 385, 401, 407), (396, 397, 413, 412), (385, 386, 402, 401), (397, 394, 410, 413), (389, 390, 406, 405), (386, 387, 403, 402), (392, 398, 414, 408), (388, 389, 405, 404), (387, 399, 415, 403), (390, 391, 407, 406), (400, 395, 411, 416), (420, 419, 418, 417), (341, 342, 419, 420), (338, 337, 417, 418), (337, 341, 420, 417), (342, 422, 428, 426), (342, 338, 421, 422), (338, 418, 424, 423), (419, 342, 426, 425), (421, 338, 423, 427), (432, 434, 440, 438), (427, 423, 429, 433), (426, 428, 434, 432), (423, 424, 430, 429), (425, 426, 432, 431), (429, 430, 436, 435), (431, 432, 438, 437), (433, 429, 435, 439), (425, 431, 444, 442), (439, 435, 490, 498), (427, 433, 485, 472), (433, 439, 498, 485), (443, 441, 581, 489), (421, 427, 472, 459), (430, 424, 441, 443), (436, 430, 477, 491), (430, 443, 489, 477), (418, 419, 445, 446), (444, 431, 480, 585), (428, 422, 460, 473), (422, 421, 459, 460), (431, 437, 492, 480), (437, 438, 493, 492), (434, 428, 473, 486), (440, 434, 486, 499), (435, 436, 491, 490), (425, 442, 583, 466), (424, 418, 446, 464), (441, 424, 464, 581), (419, 425, 466, 445), (438, 440, 499, 493), (442, 444, 585, 583), (457, 459, 472, 470), (447, 448, 505, 504), (456, 455, 448, 447), (446, 445, 449, 450), (458, 457, 455, 456), (460, 459, 457, 458), (588, 553, 552, 602), (471, 469, 482, 484), (449, 445, 466, 465), (460, 458, 471, 473), (448, 455, 468, 467), (456, 447, 453, 469), (497, 452, 451, 520), (449, 465, 511, 506), (455, 457, 470, 468), (446, 450, 462, 464), (458, 456, 469, 471), (486, 484, 503, 499), (470, 472, 485, 483), (473, 471, 484, 486), (464, 462, 534, 581), (467, 468, 481, 475), (469, 453, 452, 482), (475, 494, 517, 476), (468, 470, 483, 481), (452, 453, 454, 451), (490, 491, 495, 494, 500, 502, 498), (492, 493, 499, 503, 501, 497, 496), (479, 480, 492, 496), (475, 481, 500, 494), (482, 452, 497, 501), (462, 450, 463, 461), (481, 483, 502, 500), (467, 475, 476, 474), (484, 482, 501, 503), (477, 478, 495, 491), (483, 485, 498, 502), (461, 463, 522, 530), (517, 518, 538, 537), (463, 506, 507, 522), (454, 504, 510, 509), (451, 454, 509, 508), (504, 505, 512, 510), (505, 474, 513, 512), (494, 495, 518, 517), (450, 449, 506, 463), (495, 478, 515, 518), (479, 521, 586, 584), (448, 467, 474, 505), (496, 497, 520, 519), (479, 496, 519, 521), (511, 465, 582, 587), (453, 447, 504, 454), (573, 571, 550, 541), (571, 559, 548, 550), (538, 532, 531, 556), (507, 524, 523, 542), (521, 487, 488, 586), (565, 528, 529, 558), (478, 477, 489, 516), (519, 520, 527, 539), (521, 519, 539, 487), (476, 517, 537, 536), (515, 478, 516, 514), (520, 451, 508, 527), (462, 461, 535, 534), (506, 511, 524, 507), (518, 515, 532, 538), (474, 476, 536, 513), (592, 533, 598, 601), (544, 592, 601, 545), (531, 544, 545, 549), (525, 529, 546, 554), (548, 531, 549, 547), (531, 548, 555, 556), (529, 525, 557, 558), (575, 573, 541, 540), (528, 563, 551, 529), (563, 575, 540, 551), (522, 507, 542, 543), (537, 538, 556, 555, 579, 580, 564), (530, 522, 543, 533), (539, 527, 526, 566, 565, 558, 557), (487, 539, 557, 525), (559, 579, 555, 548), (569, 564, 580, 570), (577, 562, 576, 578), (567, 577, 578, 568), (562, 561, 574, 576), (526, 567, 568, 566), (560, 569, 570, 572), (561, 560, 572, 574), (570, 580, 579, 559), (578, 576, 575, 563), (568, 578, 563, 528), (576, 574, 573, 575), (566, 568, 528, 565), (572, 570, 559, 571), (574, 572, 571, 573), (512, 513, 560, 561), (513, 536, 569, 560), (527, 508, 567, 526), (510, 512, 561, 562), (508, 509, 577, 567), (509, 510, 562, 577), (536, 537, 564, 569), (581, 534, 516, 489), (582, 583, 585, 584), (516, 534, 535, 514), (582, 584, 586, 587), (589, 488, 553, 588), (590, 591, 592, 544), (514, 535, 591, 590), (587, 586, 488, 589), (532, 515, 514, 590), (480, 479, 584, 585), (553, 525, 554, 552), (524, 511, 587, 589), (465, 466, 583, 582), (523, 524, 589, 588), (531, 532, 590, 544), (461, 530, 591, 535), (487, 525, 553, 488), (530, 533, 592, 591), (598, 549, 545, 601), (593, 594, 596, 595), (596, 594, 597, 598), (593, 595, 599, 600), (598, 597, 613, 603, 619, 604, 615), (612, 611, 606, 610), (554, 599, 602, 552), (542, 523, 599, 595), (550, 548, 547, 597), (541, 550, 597, 594), (540, 541, 594, 593), (529, 551, 600, 546), (551, 540, 593, 600), (523, 588, 602, 599), (543, 542, 595, 596), (533, 543, 596, 598), (619, 603, 607, 621), (620, 605, 609, 622), (617, 616, 609, 605), (554, 546, 612, 610, 622, 609, 616), (600, 599, 617, 605, 620, 606, 611), (613, 614, 607, 603), (618, 615, 604, 608), (547, 549, 618, 608, 621, 607, 614), (597, 547, 614, 613), (546, 600, 611, 612), (549, 598, 615, 618), (599, 554, 616, 617), (606, 620, 622, 610), (604, 619, 621, 608), (623, 624, 626, 625), (625, 626, 628, 627), (627, 628, 630, 629), (629, 630, 632, 631), (631, 632, 634, 633), (633, 634, 636, 635), (635, 636, 638, 637), (637, 638, 640, 639), (639, 640, 642, 641), (641, 642, 644, 643), (643, 644, 646, 645), (645, 646, 648, 647), (647, 648, 650, 649), (649, 650, 652, 651), (651, 652, 654, 653), (653, 654, 656, 655), (655, 656, 658, 657), (657, 658, 660, 659), (659, 660, 662, 661), (661, 662, 664, 663), (663, 664, 666, 665), (665, 666, 668, 667), (667, 668, 670, 669), (669, 670, 672, 671), (671, 672, 674, 673), (673, 674, 676, 675), (675, 676, 678, 677), (677, 678, 680, 679), (679, 680, 682, 681), (681, 682, 684, 683), (626, 624, 686, 684, 682, 680, 678, 676, 674, 672, 670, 668, 666, 664, 662, 660, 658, 656, 654, 652, 650, 648, 646, 644, 642, 640, 638, 636, 634, 632, 630, 628), (683, 684, 686, 685), (685, 686, 624, 623), (623, 625, 627, 629, 631, 633, 635, 637, 639, 641, 643, 645, 647, 649, 651, 653, 655, 657, 659, 661, 663, 665, 667, 669, 671, 673, 675, 677, 679, 681, 683, 685), (709, 710, 690, 689), (698, 694, 705, 704, 721), (711, 712, 692, 691), (691, 692, 688, 687), (709, 711, 691, 687), (712, 710, 688, 692), (731, 727, 696, 713), (690, 700, 720, 708, 701), (730, 729, 698, 715), (719, 704, 705, 717), (716, 701, 708, 718), (689, 690, 701, 716, 702), (725, 722, 703, 718), (693, 699, 777, 723, 707, 706), (694, 693, 706, 717, 705), (697, 689, 702, 703, 722, 779), (724, 721, 704, 719), (694, 698, 729, 696, 727, 700, 690, 710, 712), (689, 697, 751, 728, 695, 726, 749, 699, 693, 711, 709), (693, 694, 712, 711), (687, 688, 710, 709), (723, 724, 719, 707), (720, 725, 718, 708), (702, 716, 718, 703), (707, 719, 717, 706), (726, 730, 715, 699, 749), (728, 731, 713, 695), (700, 714, 725, 720), (699, 715, 724, 723, 777), (715, 698, 721, 724), (714, 697, 779, 722, 725), (697, 714, 731, 728, 751), (695, 713, 730, 726), (713, 696, 729, 730), (714, 700, 727, 731), (732, 735, 739, 736), (341, 337, 733, 734), (337, 351, 732, 733), (352, 341, 734, 735), (736, 739, 738, 737), (734, 733, 737, 738), (735, 734, 738, 739), (733, 732, 736, 737), (779, 697, 741, 780), (695, 726, 747, 740), (722, 703, 743, 745), (780, 745, 786, 785), (728, 695, 740, 748), (751, 728, 748, 752), (741, 697, 754, 756), (723, 707, 744, 746), (726, 749, 750, 747), (697, 751, 761, 762), (759, 758, 757, 760), (754, 753, 755, 756), (742, 750, 760, 757), (752, 741, 756, 755), (750, 749, 759, 760), (751, 753, 765, 761), (699, 742, 757, 758), (751, 752, 755, 753), (762, 761, 769, 770), (765, 766, 774, 773), (699, 758, 767, 763), (758, 759, 768, 767), (753, 754, 766, 765), (754, 697, 762, 766), (749, 699, 763, 764), (759, 749, 764, 768), (770, 769, 773, 774), (772, 771, 775, 776), (763, 767, 775, 771), (766, 762, 770, 774), (767, 768, 776, 775), (764, 763, 771, 772), (768, 764, 772, 776), (761, 765, 773, 769), (699, 777, 778, 742), (745, 722, 782, 786), (783, 784, 788, 787), (782, 781, 785, 786), (784, 783, 795, 796), (778, 777, 783, 787), (746, 778, 787, 788), (723, 746, 788, 784), (779, 780, 785, 781), (783, 777, 791, 795), (814, 806, 799), (808, 813, 803), (722, 779, 789, 790), (782, 722, 790, 794), (779, 781, 793, 789), (723, 784, 796, 792), (777, 723, 792, 791), (781, 782, 794, 793), (816, 810, 804, 808), (815, 812, 801, 807), (811, 814, 799), (794, 790, 798, 809, 802), (793, 794, 802, 807, 801, 817), (790, 789, 818, 797, 805, 798), (818, 817, 801, 812, 797), (792, 796, 804, 810, 800), (813, 814, 811), (813, 811, 803), (789, 793, 821, 822), (809, 815, 807, 802), (798, 805, 815, 809), (805, 797, 812, 815), (811, 816, 808, 803), (799, 806, 816, 811), (806, 800, 810, 816), (796, 795, 813, 808, 804), (791, 792, 800, 806, 814), (813, 795, 819, 825), (819, 820, 823, 825), (822, 821, 824, 826), (791, 814, 823, 820), (818, 789, 822, 826), (793, 817, 824, 821), (795, 791, 820, 819), (817, 818, 826, 824), (814, 813, 825, 823), (752, 748, 829, 831), (747, 750, 830, 828), (740, 747, 828, 827), (748, 740, 827, 829), (828, 830, 835, 833), (829, 827, 832, 834), (827, 828, 833, 832), (831, 829, 834, 836), (836, 834, 839, 841), (833, 835, 840, 838), (834, 832, 837, 839), (832, 833, 838, 837), (841, 839, 844, 846), (838, 840, 845, 843), (839, 837, 842, 844), (837, 838, 843, 842), (846, 844, 849, 851), (843, 845, 850, 848), (844, 842, 847, 849), (842, 843, 848, 847)])
me_cube_001.polygons.foreach_set('use_smooth', [1, 1, 1, 0, 0, 0, 0, 0, 1, 0, 0, 1, 0, 0, 0, 0, 0, 1, 0, 0, 0, 1, 0, 1, 0, 1, 0, 0, 1, 0, 0, 0, 1, 0, 1, 0, 1, 0, 0, 0, 0, 0, 0, 1, 1, 0, 1, 0, 1, 0, 0, 0, 0, 0, 0, 1, 0, 0, 1, 0, 1, 0, 0, 0, 0, 0, 0, 0, 0, 1, 0, 0, 0, 0, 0, 0, 0, 0, 0, 1, 0, 0, 1, 0, 1, 0, 1, 0, 1, 1, 1, 0, 1, 1, 0, 0, 0, 0, 1, 1, 1, 1, 1, 1, 1, 1, 1, 1, 1, 1, 0, 0, 0, 0, 0, 0, 0, 0, 0, 0, 0, 0, 0, 0, 0, 1, 1, 1, 1, 1, 1, 1, 1, 1, 1, 1, 1, 1, 1, 1, 1, 1, 1, 1, 1, 0, 0, 0, 0, 0, 0, 0, 0, 0, 0, 0, 0, 0, 0, 0, 0, 0, 0, 0, 0, 0, 0, 0, 0, 0, 0, 0, 0, 0, 0, 0, 0, 0, 0, 0, 0, 0, 0, 0, 0, 0, 0, 0, 0, 0, 0, 0, 0, 0, 0, 0, 0, 0, 0, 0, 0, 0, 0, 1, 1, 1, 1, 0, 0, 1, 1, 1, 1, 1, 1, 1, 1, 1, 1, 1, 1, 1, 1, 1, 1, 1, 1, 1, 1, 1, 1, 0, 0, 0, 0, 0, 0, 0, 0, 0, 0, 0, 0, 0, 0, 0, 0, 0, 0, 0, 0, 1, 1, 1, 1, 1, 1, 1, 1, 1, 1, 1, 1, 1, 1, 1, 1, 1, 1, 1, 1, 0, 0, 0, 0, 0, 0, 0, 0, 0, 0, 0, 0, 0, 0, 0, 0, 0, 0, 0, 0, 0, 0, 1, 1, 1, 1, 1, 1, 0, 0, 0, 0, 0, 0, 0, 0, 0, 0, 0, 0, 0, 0, 0, 0, 0, 0, 0, 0, 0, 0, 0, 0, 0, 0, 0, 0, 0, 0, 0, 0, 0, 0, 0, 0, 0, 0, 0, 0, 0, 0, 0, 0, 0, 0, 0, 0, 0, 0, 0, 0, 0, 0, 0, 0, 0, 0, 0, 0, 0, 0, 0, 0, 0, 0, 0, 0, 0, 0, 0, 0, 0, 0, 0, 0, 0, 0, 0, 0, 0, 0, 0, 0, 0, 0, 0, 0, 0, 0, 0, 0, 0, 0, 0, 0, 0, 0, 0, 0, 0, 0, 0, 0, 0, 0, 0, 0, 0, 0, 0, 0, 0, 0, 0, 0, 0, 0, 0, 0, 0, 0, 0, 0, 0, 0, 0, 0, 0, 0, 0, 0, 0, 0, 0, 0, 0, 0, 0, 0, 0, 0, 0, 0, 0, 0, 0, 0, 0, 0, 0, 0, 0, 0, 0, 0, 0, 0, 0, 0, 0, 0, 0, 0, 0, 0, 0, 0, 0, 0, 0, 0, 0, 0, 0, 0, 0, 0, 0, 0, 0, 0, 0, 0, 0, 0, 0, 0, 0, 0, 0, 0, 0, 0, 0, 0, 0, 0, 0, 0, 0, 0, 0, 0, 0, 0, 0, 0, 0, 0, 0, 0, 0, 0, 0, 0, 0, 0, 0, 0, 0, 0, 0, 0, 0, 0, 0, 0, 0, 0, 0, 0, 0, 0, 0, 0, 0, 0, 0, 0, 0, 0, 0, 0, 0, 0, 0, 0, 0, 0, 0, 0, 0, 0, 0, 0, 0, 0, 0, 0, 0, 0, 0, 0, 0, 0, 0, 0, 0, 0, 0, 0, 0, 0, 0, 0, 0, 0, 0, 0, 0, 0, 0, 0, 0, 0, 0, 0, 0, 0, 0, 0, 0, 0, 0, 0, 0, 0, 0, 0, 0, 0, 0, 0, 0, 0, 0, 0, 0, 0, 0, 0, 0, 0, 0, 0, 0, 0, 0, 0, 0, 0, 0, 0, 0, 0, 0, 0, 0, 0, 0, 0, 0, 0, 0, 0, 0, 0, 0, 0, 0, 0, 0, 0, 0, 0, 0, 0, 0, 0, 0, 0, 0, 0, 0, 0, 0, 0, 0, 0, 0, 0, 0, 0, 0, 0, 0, 0, 0, 0, 0, 0, 0, 0, 0, 0, 0, 0, 0, 0, 0, 0, 0, 0, 0, 0, 0, 0, 0, 0, 0, 0, 0, 0, 0, 0, 0, 0, 0, 0, 0, 0, 0, 0, 0, 0, 0, 0, 0, 0, 0, 0, 0, 0, 0, 0, 0, 0, 0, 0, 0, 0, 0, 0, 0, 0, 0, 0, 0, 0, 0, 0, 0, 0, 0, 0, 0, 0, 0, 0, 0, 0, 0, 0, 0, 0, 0, 0, 0, 0, 0, 0, 0, 0, 0, 0, 0, 0, 0])
_uv = me_cube_001.uv_layers.new(name='UVMap')
_uv.uv.foreach_set('vector', [0.3335, 0.891, 0.4365, 0.894, 0.4383, 0.9502, 0.3437, 0.9503, 0.4365, 0.894, 0.5032, 0.8934, 0.5048, 0.9464, 0.4383, 0.9502, 0.4482, 0.8982, 0.3465, 0.8981, 0.3436, 0.9503, 0.4464, 0.95, 0.8748, 0.5828, 0.8748, 0.4733, 0.84, 0.4733, 0.8401, 0.5828, 0.4422, 0.5154, 0.3403, 0.5154, 0.3403, 0.582, 0.4422, 0.5871, 0.4422, 0.4445, 0.3403, 0.4536, 0.3403, 0.5154, 0.4422, 0.5154, 0.905, 0.6455, 0.9067, 0.6456, 0.9081, 0.6382, 0.9064, 0.6382, 0.4422, 0.5154, 0.5097, 0.5154, 0.5097, 0.4415, 0.4422, 0.4445, 0.5032, 0.8934, 0.5536, 0.8911, 0.5554, 0.9405, 0.5048, 0.9464, 0.5097, 0.5154, 0.5659, 0.5154, 0.5659, 0.4415, 0.5097, 0.4415, 0.903, 0.8049, 0.9047, 0.8049, 0.9053, 0.7977, 0.9036, 0.7977, 0.4485, 0.7948, 0.5306, 0.7955, 0.5288, 0.7602, 0.4464, 0.7588, 0.964, 0.5826, 0.964, 0.6714, 0.9991, 0.6714, 0.9991, 0.5826, 0.4422, 0.5871, 0.5097, 0.5894, 0.5097, 0.5154, 0.4422, 0.5154, 0.9116, 0.7433, 0.9133, 0.7433, 0.9134, 0.7347, 0.9117, 0.7347, 0.964, 0.7315, 0.964, 0.7757, 0.999, 0.7757, 0.9991, 0.7315, 0.5097, 0.5894, 0.5659, 0.5894, 0.5659, 0.5154, 0.5097, 0.5154, 0.5306, 0.7955, 0.5863, 0.7966, 0.5848, 0.7628, 0.5288, 0.7602, 0.964, 0.6714, 0.964, 0.7315, 0.9991, 0.7315, 0.9991, 0.6714, 0.9087, 0.7064, 0.9104, 0.7064, 0.9082, 0.6905, 0.9065, 0.6905, 0.7071, 0.4785, 0.6761, 0.4785, 0.6761, 0.4785, 0.7071, 0.4785, 0.5906, 0.889, 0.6245, 0.8871, 0.6265, 0.9288, 0.5926, 0.9353, 0.5659, 0.5154, 0.6072, 0.5154, 0.6072, 0.4785, 0.6072, 0.4415, 0.5659, 0.4415, 0.5536, 0.8911, 0.5906, 0.889, 0.5926, 0.9353, 0.5554, 0.9405, 0.5659, 0.5894, 0.6072, 0.5894, 0.6072, 0.5524, 0.6072, 0.5154, 0.5659, 0.5154, 0.5863, 0.7966, 0.627, 0.7976, 0.6259, 0.7649, 0.5848, 0.7628, 0.6453, 0.4785, 0.6761, 0.4785, 0.6761, 0.4415, 0.6453, 0.4415, 0.9048, 0.8311, 0.9065, 0.8311, 0.9052, 0.8238, 0.9035, 0.8237, 0.627, 0.7976, 0.664, 0.7992, 0.6631, 0.7685, 0.6259, 0.7649, 0.964, 0.7757, 0.964, 0.8157, 0.999, 0.8157, 0.999, 0.7757, 0.9041, 0.6644, 0.9058, 0.6644, 0.9058, 0.6586, 0.9041, 0.6585, 0.6072, 0.4785, 0.6453, 0.4785, 0.6453, 0.4415, 0.6072, 0.4415, 0.6936, 0.8012, 0.7229, 0.8038, 0.7225, 0.7783, 0.6929, 0.7731, 0.6072, 0.4785, 0.6072, 0.5154, 0.6072, 0.5154, 0.6072, 0.4785, 0.6245, 0.8871, 0.6866, 0.8803, 0.6883, 0.9133, 0.6265, 0.9288, 0.7459, 0.5524, 0.7868, 0.5524, 0.7868, 0.5524, 0.7459, 0.5524, 0.664, 0.7992, 0.6936, 0.8012, 0.6929, 0.7731, 0.6631, 0.7685, 0.964, 0.8157, 0.964, 0.8478, 0.999, 0.8478, 0.999, 0.8157, 0.7071, 0.4785, 0.7459, 0.4785, 0.7459, 0.4415, 0.7071, 0.4415, 0.9036, 0.7977, 0.9053, 0.7977, 0.9061, 0.7897, 0.9044, 0.7897, 0.964, 0.8478, 0.964, 0.8797, 0.9991, 0.8797, 0.999, 0.8478, 0.9064, 0.6382, 0.9081, 0.6382, 0.9104, 0.6314, 0.9087, 0.6314, 0.6761, 0.4785, 0.7071, 0.4785, 0.7071, 0.4415, 0.6761, 0.4415, 0.6866, 0.8803, 0.7148, 0.8752, 0.7161, 0.9027, 0.6883, 0.9133, 0.7591, 0.8079, 0.7962, 0.8131, 0.7969, 0.8016, 0.7594, 0.7878, 0.6072, 0.5524, 0.6453, 0.5524, 0.6453, 0.5524, 0.6072, 0.5524, 0.7148, 0.8752, 0.7616, 0.864, 0.7623, 0.8822, 0.7161, 0.9027, 0.7071, 0.5524, 0.7459, 0.5524, 0.7459, 0.5524, 0.7071, 0.5524, 0.7229, 0.8038, 0.7591, 0.8079, 0.7594, 0.7878, 0.7225, 0.7783, 0.964, 0.8797, 0.964, 0.9196, 0.9991, 0.9196, 0.9991, 0.8797, 0.8067, 0.5154, 0.8266, 0.5154, 0.8266, 0.4415, 0.8067, 0.4415, 0.9035, 0.8237, 0.9052, 0.8238, 0.9046, 0.8165, 0.9029, 0.8165, 0.964, 0.9196, 0.9709, 0.9609, 0.9991, 0.9609, 0.9991, 0.9196, 0.0, 0.0, 0.0, 0.0, 0.0, 0.0, 0.0, 0.0, 0.7459, 0.4785, 0.7868, 0.4785, 0.7868, 0.4415, 0.7459, 0.4415, 0.7616, 0.864, 0.7994, 0.8543, 0.7996, 0.8625, 0.7623, 0.8822, 0.829, 0.8275, 0.838, 0.8264, 0.8337, 0.8205, 0.8298, 0.8162, 0.8279, 0.8179, 0.8266, 0.5894, 0.8313, 0.5892, 0.8313, 0.5154, 0.8266, 0.5154, 0.7994, 0.8543, 0.8286, 0.8401, 0.8302, 0.8409, 0.8149, 0.8517, 0.7996, 0.8625, 0.8067, 0.5894, 0.8266, 0.5894, 0.8266, 0.5154, 0.8067, 0.5154, 0.7962, 0.8131, 0.8279, 0.8179, 0.8298, 0.8162, 0.7969, 0.8016, 0.9709, 0.9609, 0.9797, 1.001, 0.9991, 1.001, 0.9991, 0.9609, 0.8378, 0.5154, 0.8378, 0.4417, 0.8313, 0.4417, 0.8313, 0.5154, 0.8378, 0.5892, 0.8378, 0.5154, 0.8313, 0.5154, 0.8313, 0.5892, 0.2278, 0.1201, 0.2278, 0.1146, 0.1608, 0.1146, 0.1608, 0.1201, 0.1855, 0.1201, 0.2947, 0.1201, 0.2948, 0.1146, 0.2278, 0.1146, 0.2278, 0.1201, 0.2701, 0.1201, 0.8266, 0.5154, 0.8313, 0.5154, 0.8313, 0.4417, 0.8266, 0.4415, 0.8284, 0.8339, 0.8367, 0.8339, 0.8328, 0.8385, 0.8302, 0.8409, 0.8286, 0.8401, 0.9991, 0.4726, 0.9991, 0.4078, 0.9039, 0.4078, 0.9039, 0.4726, 0.964, 0.4726, 0.3477, 0.8269, 0.2889, 0.8269, 0.2889, 0.7576, 0.3477, 0.7577, 0.3481, 0.7899, 0.9343, 0.4733, 0.9343, 0.4088, 0.84, 0.4088, 0.84, 0.4733, 0.8748, 0.4733, 0.8946, 0.7834, 0.8958, 0.7831, 0.8931, 0.7752, 0.8918, 0.7751, 0.949, 0.745, 0.9473, 0.7464, 0.9456, 0.7547, 0.9472, 0.7538, 0.8918, 0.7751, 0.8931, 0.7752, 0.8913, 0.7689, 0.8899, 0.7684, 0.9517, 0.7113, 0.9499, 0.7148, 0.9491, 0.7329, 0.9509, 0.7304, 0.9517, 0.6554, 0.9499, 0.6614, 0.9498, 0.6655, 0.9517, 0.6597, 0.9506, 0.7353, 0.9488, 0.7372, 0.9473, 0.7464, 0.949, 0.745, 0.8899, 0.7684, 0.8913, 0.7689, 0.8898, 0.7624, 0.8882, 0.7615, 0.9509, 0.7304, 0.9491, 0.7329, 0.9481, 0.7452, 0.9498, 0.7434, 0.7993, 0.8545, 0.8272, 0.8416, 0.8275, 0.8334, 0.8014, 0.8333, 0.8288, 0.8426, 0.8319, 0.839, 0.8363, 0.834, 0.8275, 0.8334, 0.8272, 0.8416, 0.8857, 0.745, 0.8874, 0.7464, 0.8859, 0.7372, 0.8841, 0.7353, 0.7252, 0.8755, 0.7619, 0.8673, 0.7646, 0.8332, 0.728, 0.8334, 0.8864, 0.7529, 0.8881, 0.7543, 0.8866, 0.7453, 0.8849, 0.7435, 0.7619, 0.8673, 0.7993, 0.8545, 0.8014, 0.8333, 0.7646, 0.8332, 0.9498, 0.7434, 0.9481, 0.7452, 0.9467, 0.7542, 0.9483, 0.7528, 0.6636, 0.885, 0.6938, 0.8813, 0.697, 0.8334, 0.667, 0.8337, 0.8831, 0.664, 0.8849, 0.6793, 0.8849, 0.6655, 0.8831, 0.6597, 0.6938, 0.8813, 0.7252, 0.8755, 0.728, 0.8334, 0.697, 0.8334, 0.6273, 0.888, 0.6636, 0.885, 0.667, 0.8337, 0.6306, 0.8337, 0.5858, 0.8915, 0.6273, 0.888, 0.6306, 0.8337, 0.5888, 0.8337, 0.8875, 0.7538, 0.8891, 0.7547, 0.8874, 0.7464, 0.8857, 0.745, 0.5369, 0.8951, 0.5858, 0.8915, 0.5888, 0.8337, 0.5396, 0.8337, 0.4482, 0.8982, 0.5369, 0.8951, 0.5396, 0.8337, 0.4504, 0.8336, 0.8882, 0.7615, 0.8898, 0.7624, 0.8881, 0.7543, 0.8864, 0.7529, 0.9483, 0.7528, 0.9467, 0.7542, 0.945, 0.7623, 0.9466, 0.7614, 0.9517, 0.6597, 0.9498, 0.6655, 0.9498, 0.6793, 0.9517, 0.664, 0.8911, 0.7677, 0.8925, 0.7678, 0.8907, 0.7613, 0.8892, 0.7608, 0.3481, 0.7899, 0.4469, 0.7908, 0.447, 0.8269, 0.3477, 0.8269, 0.4469, 0.7908, 0.5269, 0.7926, 0.5272, 0.8269, 0.447, 0.8269, 0.4485, 0.7948, 0.3469, 0.794, 0.3484, 0.8269, 0.4505, 0.8269, 0.3443, 0.7571, 0.2839, 0.7573, 0.2879, 0.8269, 0.3484, 0.8269, 0.3469, 0.794, 0.5269, 0.7926, 0.581, 0.7937, 0.5817, 0.8269, 0.5272, 0.8269, 0.6207, 0.7952, 0.6567, 0.7967, 0.6582, 0.8269, 0.6217, 0.8269, 0.581, 0.7937, 0.6207, 0.7952, 0.6217, 0.8269, 0.5817, 0.8269, 0.6567, 0.7967, 0.6856, 0.7985, 0.6875, 0.8268, 0.6582, 0.8269, 0.6856, 0.7985, 0.7141, 0.8017, 0.7165, 0.8268, 0.6875, 0.8268, 0.7141, 0.8017, 0.7592, 0.8055, 0.7628, 0.8269, 0.7165, 0.8268, 0.7592, 0.8055, 0.7954, 0.8102, 0.7995, 0.8269, 0.7628, 0.8269, 0.7954, 0.8102, 0.8269, 0.8183, 0.829, 0.8269, 0.7995, 0.8269, 0.2278, 0.1146, 0.2948, 0.1146, 0.2948, 0.108, 0.2278, 0.108, 0.1608, 0.1146, 0.2278, 0.1146, 0.2278, 0.108, 0.1608, 0.108, 0.8284, 0.8167, 0.8323, 0.8209, 0.8367, 0.8271, 0.829, 0.8269, 0.8269, 0.8183, 0.8849, 0.7435, 0.8866, 0.7453, 0.8856, 0.733, 0.8838, 0.7305, 0.9449, 0.7683, 0.9435, 0.7688, 0.9417, 0.7752, 0.9431, 0.775, 0.9472, 0.7538, 0.9456, 0.7547, 0.944, 0.7613, 0.9455, 0.7608, 0.9508, 0.6737, 0.9491, 0.6886, 0.95, 0.6929, 0.9519, 0.6877, 0.9466, 0.7614, 0.945, 0.7623, 0.9435, 0.7688, 0.9449, 0.7683, 0.8892, 0.7608, 0.8907, 0.7613, 0.8891, 0.7547, 0.8875, 0.7538, 0.9519, 0.6877, 0.95, 0.6929, 0.9499, 0.7148, 0.9517, 0.7113, 0.9402, 0.7833, 0.939, 0.783, 0.9362, 0.791, 0.9373, 0.7917, 0.9455, 0.7608, 0.944, 0.7613, 0.9422, 0.7679, 0.9436, 0.7677, 0.8838, 0.7305, 0.8856, 0.733, 0.8847, 0.715, 0.8829, 0.7115, 0.9431, 0.775, 0.9417, 0.7752, 0.939, 0.783, 0.9402, 0.7833, 0.8971, 0.7848, 0.8981, 0.784, 0.8952, 0.7759, 0.894, 0.7762, 0.4464, 0.95, 0.5359, 0.9427, 0.5369, 0.8951, 0.4482, 0.8982, 0.5359, 0.9427, 0.5854, 0.9371, 0.5858, 0.8915, 0.5369, 0.8951, 0.5854, 0.9371, 0.6274, 0.9294, 0.6273, 0.888, 0.5858, 0.8915, 0.6274, 0.9294, 0.664, 0.9208, 0.6636, 0.885, 0.6273, 0.888, 0.6941, 0.9113, 0.7253, 0.8996, 0.7252, 0.8755, 0.6938, 0.8813, 0.664, 0.9208, 0.6941, 0.9113, 0.6938, 0.8813, 0.6636, 0.885, 0.7619, 0.8839, 0.799, 0.8636, 0.7993, 0.8545, 0.7619, 0.8673, 0.7253, 0.8996, 0.7619, 0.8839, 0.7619, 0.8673, 0.7252, 0.8755, 0.799, 0.8636, 0.8139, 0.8531, 0.8288, 0.8426, 0.8272, 0.8416, 0.7993, 0.8545, 0.8005, 0.8338, 0.8284, 0.8339, 0.8286, 0.8401, 0.7994, 0.8543, 0.7627, 0.8338, 0.8005, 0.8338, 0.7994, 0.8543, 0.7616, 0.864, 0.7157, 0.8339, 0.7627, 0.8338, 0.7616, 0.864, 0.7148, 0.8752, 0.6876, 0.8339, 0.7157, 0.8339, 0.7148, 0.8752, 0.6866, 0.8803, 0.6256, 0.8339, 0.6876, 0.8339, 0.6866, 0.8803, 0.6245, 0.8871, 0.5539, 0.834, 0.5913, 0.8339, 0.5906, 0.889, 0.5536, 0.8911, 0.5913, 0.8339, 0.6256, 0.8339, 0.6245, 0.8871, 0.5906, 0.889, 0.5031, 0.8341, 0.5539, 0.834, 0.5536, 0.8911, 0.5032, 0.8934, 0.4504, 0.8336, 0.3485, 0.8336, 0.3465, 0.8981, 0.4482, 0.8982, 0.4363, 0.834, 0.5031, 0.8341, 0.5032, 0.8934, 0.4365, 0.894, 0.3361, 0.834, 0.4363, 0.834, 0.4365, 0.894, 0.3335, 0.891, 0.3528, 0.8274, 0.2965, 0.8274, 0.2965, 0.8331, 0.3528, 0.8331, 0.8046, 0.8338, 0.8309, 0.8338, 0.831, 0.8283, 0.8046, 0.8283, 0.0, 0.0, 0.0, 0.0, 0.0, 0.0, 0.0, 0.0, 0.0, 0.0, 0.0, 0.0, 0.0, 0.0, 0.0, 0.0, 0.7732, 0.8338, 0.8046, 0.8338, 0.8046, 0.8283, 0.7732, 0.8283, 0.739, 0.8338, 0.7732, 0.8338, 0.7732, 0.8283, 0.739, 0.8283, 0.7052, 0.8338, 0.739, 0.8338, 0.739, 0.8283, 0.7052, 0.8283, 0.6783, 0.8338, 0.7052, 0.8338, 0.7052, 0.8283, 0.6783, 0.8283, 0.6512, 0.8338, 0.6783, 0.8338, 0.6783, 0.8283, 0.6512, 0.8283, 0.5806, 0.8338, 0.6175, 0.8338, 0.6175, 0.8283, 0.5806, 0.8283, 0.6175, 0.8338, 0.6512, 0.8338, 0.6512, 0.8283, 0.6175, 0.8283, 0.5307, 0.8338, 0.5806, 0.8338, 0.5806, 0.8283, 0.5307, 0.8283, 0.3713, 0.8274, 0.3528, 0.8274, 0.3528, 0.8331, 0.3713, 0.8331, 0.4632, 0.8274, 0.3713, 0.8274, 0.3713, 0.8331, 0.4632, 0.8331, 0.4572, 0.8338, 0.5307, 0.8338, 0.5307, 0.8283, 0.4572, 0.8283, 0.3682, 0.8338, 0.4572, 0.8338, 0.4572, 0.8283, 0.3682, 0.8283, 0.3503, 0.8283, 0.2958, 0.8283, 0.2958, 0.8338, 0.3503, 0.8338, 0.2958, 0.8283, 0.2795, 0.8283, 0.2795, 0.8338, 0.2958, 0.8338, 0.3682, 0.8283, 0.3503, 0.8283, 0.3503, 0.8338, 0.3682, 0.8338, 0.7892, 0.8333, 0.8217, 0.8333, 0.8217, 0.8276, 0.7892, 0.8276, 0.8217, 0.8333, 0.8296, 0.8333, 0.8295, 0.8276, 0.8217, 0.8276, 0.7191, 0.8332, 0.754, 0.8332, 0.754, 0.8275, 0.7191, 0.8275, 0.754, 0.8332, 0.7892, 0.8333, 0.7892, 0.8276, 0.754, 0.8275, 0.6634, 0.8332, 0.6913, 0.8332, 0.6913, 0.8275, 0.6634, 0.8275, 0.6913, 0.8332, 0.7191, 0.8332, 0.7191, 0.8275, 0.6913, 0.8275, 0.6286, 0.8332, 0.6634, 0.8332, 0.6634, 0.8275, 0.6286, 0.8275, 0.5905, 0.8332, 0.6286, 0.8332, 0.6286, 0.8275, 0.5905, 0.8275, 0.539, 0.8332, 0.5905, 0.8332, 0.5905, 0.8275, 0.539, 0.8275, 0.4632, 0.8331, 0.539, 0.8332, 0.539, 0.8275, 0.4632, 0.8274, 0.8841, 0.7353, 0.8859, 0.7372, 0.8849, 0.7246, 0.8831, 0.7221, 0.8976, 0.7918, 0.8987, 0.791, 0.8958, 0.7831, 0.8946, 0.7834, 0.8831, 0.7221, 0.8849, 0.7246, 0.8841, 0.7061, 0.8822, 0.7025, 0.9007, 0.7993, 0.9016, 0.7982, 0.8987, 0.791, 0.8976, 0.7918, 0.9517, 0.7221, 0.9499, 0.7246, 0.9488, 0.7372, 0.9506, 0.7353, 0.9335, 0.8011, 0.9327, 0.7999, 0.9175, 0.7999, 0.9175, 0.8011, 0.882, 0.6783, 0.8839, 0.6837, 0.8849, 0.6793, 0.8831, 0.664, 0.9175, 0.8011, 0.9175, 0.7999, 0.9022, 0.7999, 0.9014, 0.8012, 0.8822, 0.7025, 0.8841, 0.7061, 0.8839, 0.6837, 0.882, 0.6783, 0.9014, 0.8012, 0.9022, 0.7999, 0.9016, 0.7982, 0.9007, 0.7993, 0.9525, 0.7025, 0.9506, 0.7061, 0.9499, 0.7246, 0.9517, 0.7221, 0.9527, 0.6783, 0.9508, 0.6837, 0.9506, 0.7061, 0.9525, 0.7025, 0.9517, 0.664, 0.9498, 0.6793, 0.9508, 0.6837, 0.9527, 0.6783, 0.9508, 0.6695, 0.949, 0.6752, 0.9491, 0.6886, 0.9508, 0.6737, 0.9345, 0.7925, 0.9336, 0.7914, 0.9329, 0.7932, 0.9338, 0.7944, 0.9338, 0.7944, 0.9329, 0.7932, 0.9174, 0.7932, 0.9174, 0.7944, 0.9174, 0.7944, 0.9174, 0.7932, 0.9018, 0.7932, 0.9009, 0.7944, 0.9002, 0.7925, 0.9011, 0.7914, 0.8981, 0.784, 0.8971, 0.7848, 0.8837, 0.6738, 0.8855, 0.6887, 0.8854, 0.6753, 0.8836, 0.6696, 0.9376, 0.7848, 0.9366, 0.784, 0.9336, 0.7914, 0.9345, 0.7925, 0.8836, 0.6696, 0.8854, 0.6753, 0.8854, 0.6713, 0.8836, 0.6654, 0.9009, 0.7944, 0.9018, 0.7932, 0.9011, 0.7914, 0.9002, 0.7925, 0.9407, 0.7762, 0.9395, 0.7759, 0.9366, 0.784, 0.9376, 0.7848, 0.8827, 0.6878, 0.8845, 0.693, 0.8855, 0.6887, 0.8837, 0.6738, 0.894, 0.7762, 0.8952, 0.7759, 0.8925, 0.7678, 0.8911, 0.7677, 0.9373, 0.7917, 0.9362, 0.791, 0.9333, 0.7981, 0.9342, 0.7993, 0.9436, 0.7677, 0.9422, 0.7679, 0.9395, 0.7759, 0.9407, 0.7762, 0.9342, 0.7993, 0.9333, 0.7981, 0.9327, 0.7999, 0.9335, 0.8011, 0.8829, 0.7115, 0.8847, 0.715, 0.8845, 0.693, 0.8827, 0.6878, 0.3335, 0.891, 0.3437, 0.9503, 0.2683, 0.8582, 0.3361, 0.834, 0.3335, 0.891, 0.2683, 0.8582, 0.3023, 0.8342, 0.3485, 0.8336, 0.2894, 0.8325, 0.2683, 0.8583, 0.3465, 0.8981, 0.3465, 0.8981, 0.2683, 0.8583, 0.3436, 0.9503, 0.3403, 0.4536, 0.262, 0.4536, 0.262, 0.5154, 0.3403, 0.5154, 0.3403, 0.5154, 0.262, 0.5154, 0.262, 0.582, 0.3403, 0.582, 0.2683, 0.8582, 0.3403, 0.582, 0.262, 0.582, 0.3403, 0.4536, 0.2683, 0.8583, 0.262, 0.4536, 0.7966, 0.8001, 0.8284, 0.8167, 0.8269, 0.8183, 0.7954, 0.8102, 0.7605, 0.7879, 0.7966, 0.8001, 0.7954, 0.8102, 0.7592, 0.8055, 0.715, 0.7765, 0.7605, 0.7879, 0.7592, 0.8055, 0.7141, 0.8017, 0.6864, 0.7719, 0.715, 0.7765, 0.7141, 0.8017, 0.6856, 0.7985, 0.6575, 0.7682, 0.6864, 0.7719, 0.6856, 0.7985, 0.6567, 0.7967, 0.5815, 0.7624, 0.6214, 0.7649, 0.6207, 0.7952, 0.581, 0.7937, 0.6214, 0.7649, 0.6575, 0.7682, 0.6567, 0.7967, 0.6207, 0.7952, 0.5272, 0.7598, 0.5815, 0.7624, 0.581, 0.7937, 0.5269, 0.7926, 0.4464, 0.7588, 0.3443, 0.7571, 0.3469, 0.794, 0.4485, 0.7948, 0.447, 0.7577, 0.5272, 0.7598, 0.5269, 0.7926, 0.4469, 0.7908, 0.3477, 0.7577, 0.447, 0.7577, 0.4469, 0.7908, 0.3481, 0.7899, 0.8012, 0.8271, 0.829, 0.8275, 0.8279, 0.8179, 0.7962, 0.8131, 0.7266, 0.8269, 0.7638, 0.8268, 0.7591, 0.8079, 0.7229, 0.8038, 0.7638, 0.8268, 0.8012, 0.8271, 0.7962, 0.8131, 0.7591, 0.8079, 0.667, 0.8268, 0.6969, 0.8267, 0.6936, 0.8012, 0.664, 0.7992, 0.6969, 0.8267, 0.7266, 0.8269, 0.7229, 0.8038, 0.6936, 0.8012, 0.6297, 0.8267, 0.667, 0.8268, 0.664, 0.7992, 0.627, 0.7976, 0.5887, 0.8268, 0.6297, 0.8267, 0.627, 0.7976, 0.5863, 0.7966, 0.5329, 0.8269, 0.5887, 0.8268, 0.5863, 0.7966, 0.5306, 0.7955, 0.4505, 0.8269, 0.5329, 0.8269, 0.5306, 0.7955, 0.4485, 0.7948, 0.9053, 0.6796, 0.907, 0.6796, 0.9063, 0.6716, 0.9046, 0.6716, 0.84, 0.918, 0.8401, 0.959, 0.8699, 0.959, 0.8748, 0.918, 0.9041, 0.6585, 0.9058, 0.6586, 0.906, 0.6528, 0.9043, 0.6528, 0.8401, 0.959, 0.8401, 0.9985, 0.8618, 0.9985, 0.8699, 0.959, 0.9065, 0.6905, 0.9082, 0.6905, 0.907, 0.6796, 0.9053, 0.6796, 0.8401, 0.8466, 0.8401, 0.8783, 0.8748, 0.8783, 0.8748, 0.8466, 0.0, 0.0, 0.0, 0.0, 0.0, 0.0, 0.0, 0.0, 0.8401, 0.8783, 0.84, 0.918, 0.8748, 0.918, 0.8748, 0.8783, 0.9117, 0.7347, 0.9134, 0.7347, 0.9134, 0.7262, 0.9117, 0.7262, 0.8401, 0.7748, 0.8401, 0.8146, 0.8748, 0.8146, 0.8748, 0.7748, 0.9029, 0.8165, 0.9046, 0.8165, 0.9045, 0.8108, 0.9028, 0.8107, 0.8401, 0.8146, 0.8401, 0.8466, 0.8748, 0.8466, 0.8748, 0.8146, 0.8401, 0.671, 0.8401, 0.7309, 0.8748, 0.7309, 0.8748, 0.671, 0.9044, 0.7897, 0.9061, 0.7897, 0.9075, 0.7789, 0.9058, 0.7789, 0.9082, 0.7629, 0.9099, 0.763, 0.9133, 0.7433, 0.9116, 0.7433, 0.8401, 0.7309, 0.8401, 0.7748, 0.8748, 0.7748, 0.8748, 0.7309, 0.9043, 0.6528, 0.906, 0.6528, 0.9067, 0.6456, 0.905, 0.6455, 0.8401, 0.5828, 0.8401, 0.671, 0.8748, 0.671, 0.8748, 0.5828, 0.9991, 0.5826, 0.9991, 0.4726, 0.964, 0.4726, 0.964, 0.5826, 0.9028, 0.8107, 0.9045, 0.8108, 0.9047, 0.8049, 0.903, 0.8049, 0.9613, 0.5199, 0.9613, 0.4083, 0.9193, 0.4083, 0.9193, 0.5199, 0.8774, 0.5199, 0.8774, 0.6099, 0.9193, 0.6099, 0.9193, 0.5199, 0.8774, 0.671, 0.8774, 0.7158, 0.9193, 0.7158, 0.9193, 0.671, 0.8774, 0.6099, 0.8774, 0.671, 0.9193, 0.671, 0.9193, 0.6099, 0.8774, 0.7564, 0.8774, 0.789, 0.9193, 0.789, 0.9193, 0.7564, 0.8774, 0.7158, 0.8774, 0.7564, 0.9193, 0.7564, 0.9193, 0.7158, 0.8774, 0.8213, 0.8774, 0.8618, 0.9193, 0.8618, 0.9193, 0.8213, 0.8774, 0.789, 0.8774, 0.8213, 0.9193, 0.8213, 0.9193, 0.789, 0.8751, 0.9008, 0.8658, 0.9842, 0.9192, 0.9842, 0.9192, 0.9008, 0.0, 0.0, 0.0, 0.0, 0.0, 0.0, 0.0, 0.0, 0.9192, 0.9008, 0.9192, 0.9842, 0.9738, 0.9839, 0.9633, 0.9008, 0.0, 0.0, 0.0, 0.0, 0.0, 0.0, 0.0, 0.0, 0.9193, 0.8213, 0.9193, 0.8618, 0.9613, 0.8618, 0.9613, 0.8213, 0.9193, 0.789, 0.9193, 0.8213, 0.9613, 0.8213, 0.9613, 0.789, 0.9193, 0.7564, 0.9193, 0.789, 0.9613, 0.789, 0.9613, 0.7564, 0.9193, 0.7158, 0.9193, 0.7564, 0.9613, 0.7564, 0.9613, 0.7158, 0.9193, 0.6099, 0.9193, 0.671, 0.9613, 0.671, 0.9613, 0.6099, 0.9193, 0.671, 0.9193, 0.7158, 0.9613, 0.7158, 0.9613, 0.671, 0.9193, 0.5199, 0.9193, 0.6099, 0.9613, 0.6099, 0.9613, 0.5199, 0.9193, 0.5199, 0.9193, 0.4083, 0.8774, 0.4083, 0.8774, 0.5199, 0.9058, 0.7789, 0.9075, 0.7789, 0.9099, 0.763, 0.9082, 0.7629, 0.9046, 0.6716, 0.9063, 0.6716, 0.9058, 0.6644, 0.9041, 0.6644, 0.907, 0.838, 0.9087, 0.838, 0.9065, 0.8311, 0.9048, 0.8311, 0.9117, 0.7262, 0.9134, 0.7262, 0.9104, 0.7064, 0.9087, 0.7064, 0.271, 0.1041, 0.271, 0.08304, 0.2269, 0.08304, 0.2269, 0.1041, 0.2269, 0.1041, 0.2269, 0.08304, 0.1827, 0.08304, 0.1827, 0.1041, 0.9067, 0.6456, 0.9069, 0.647, 0.9094, 0.6466, 0.9081, 0.6382, 0.9633, 0.9008, 0.9611, 0.8569, 0.9192, 0.8569, 0.9192, 0.9008, 0.9192, 0.9008, 0.9192, 0.8569, 0.8775, 0.8569, 0.8751, 0.9008, 0.9065, 0.8311, 0.908, 0.8227, 0.9055, 0.8223, 0.9052, 0.8238, 0.6761, 0.4785, 0.6453, 0.4785, 0.6453, 0.4785, 0.6761, 0.4785, 0.7071, 0.5893, 0.7459, 0.5894, 0.7459, 0.5524, 0.7071, 0.5524, 0.7459, 0.5894, 0.7868, 0.5894, 0.7868, 0.5524, 0.7459, 0.5524, 0.7868, 0.5524, 0.7868, 0.5154, 0.7868, 0.5154, 0.7868, 0.5524, 0.7868, 0.4785, 0.7459, 0.4785, 0.7459, 0.4785, 0.7868, 0.4785, 0.6453, 0.5894, 0.6761, 0.5894, 0.6761, 0.5524, 0.6453, 0.5524, 0.6761, 0.5894, 0.7071, 0.5893, 0.7071, 0.5524, 0.6761, 0.5524, 0.6453, 0.4785, 0.6072, 0.4785, 0.6072, 0.4785, 0.6453, 0.4785, 0.6072, 0.5154, 0.6072, 0.5524, 0.6072, 0.5524, 0.6072, 0.5154, 0.6072, 0.5894, 0.6453, 0.5894, 0.6453, 0.5524, 0.6072, 0.5524, 0.7868, 0.5894, 0.8067, 0.5894, 0.8067, 0.5154, 0.7868, 0.5154, 0.7868, 0.5524, 0.7868, 0.5154, 0.8067, 0.5154, 0.8067, 0.4415, 0.7868, 0.4415, 0.7868, 0.4785, 0.3481, 0.7899, 0.4469, 0.7908, 0.4469, 0.7908, 0.3481, 0.7899, 0.4485, 0.7948, 0.3469, 0.794, 0.3469, 0.794, 0.4485, 0.7948, 0.3469, 0.794, 0.3469, 0.794, 0.3469, 0.794, 0.3469, 0.794, 0.3481, 0.7899, 0.3481, 0.7899, 0.3481, 0.7899, 0.3481, 0.7899, 0.4485, 0.7948, 0.4485, 0.7948, 0.4485, 0.7948, 0.4485, 0.7948, 0.4469, 0.7908, 0.4469, 0.7908, 0.4469, 0.7908, 0.4469, 0.7908, 0.6072, 0.5524, 0.6453, 0.5524, 0.6453, 0.5154, 0.6072, 0.5154, 0.6761, 0.5524, 0.7071, 0.5524, 0.7071, 0.5154, 0.6761, 0.5154, 0.6453, 0.5524, 0.6761, 0.5524, 0.6761, 0.5154, 0.6453, 0.5154, 0.7459, 0.5524, 0.7868, 0.5524, 0.7868, 0.5154, 0.7459, 0.5154, 0.7071, 0.5524, 0.7459, 0.5524, 0.7459, 0.5154, 0.7071, 0.5154, 0.7459, 0.5154, 0.7868, 0.5154, 0.7868, 0.4785, 0.7459, 0.4785, 0.6761, 0.5154, 0.7071, 0.5154, 0.7071, 0.4785, 0.6761, 0.4785, 0.7071, 0.5154, 0.7459, 0.5154, 0.7459, 0.4785, 0.7071, 0.4785, 0.6072, 0.5154, 0.6453, 0.5154, 0.6453, 0.4785, 0.6072, 0.4785, 0.6453, 0.5154, 0.6761, 0.5154, 0.6761, 0.4785, 0.6453, 0.4785, 0.7459, 0.4785, 0.7071, 0.4785, 0.7071, 0.4785, 0.7459, 0.4785, 0.6453, 0.5524, 0.6761, 0.5524, 0.6761, 0.5524, 0.6453, 0.5524, 0.7868, 0.5154, 0.7868, 0.4785, 0.7868, 0.4785, 0.7868, 0.5154, 0.6761, 0.5524, 0.7071, 0.5524, 0.7071, 0.5524, 0.6761, 0.5524, 0.0, 0.0, 0.0, 0.0, 0.0, 0.0, 0.0, 0.0, 0.0, 0.0, 0.0, 0.0, 0.0, 0.0, 0.0, 0.0, 0.0, 0.0, 0.0, 0.0, 0.0, 0.0, 0.0, 0.0, 0.0, 0.0, 0.0, 0.0, 0.0, 0.0, 0.0, 0.0, 0.0, 0.0, 0.0, 0.0, 0.0, 0.0, 0.0, 0.0, 0.0, 0.0, 0.0, 0.0, 0.0, 0.0, 0.0, 0.0, 0.0, 0.0, 0.0, 0.0, 0.0, 0.0, 0.0, 0.0, 0.0, 0.0, 0.0, 0.0, 0.0, 0.0, 0.0, 0.0, 0.0, 0.0, 0.0, 0.0, 0.0, 0.0, 0.0, 0.0, 0.0, 0.0, 0.0, 0.0, 0.0, 0.0, 0.0, 0.0, 0.0, 0.0, 0.0, 0.0, 0.0, 0.0, 0.0, 0.0, 0.0, 0.0, 0.0, 0.0, 0.0, 0.0, 0.0, 0.0, 0.0, 0.0, 0.0, 0.0, 0.0, 0.0, 0.0, 0.0, 0.0, 0.0, 0.0, 0.0, 0.0, 0.0, 0.0, 0.0, 0.0, 0.0, 0.0, 0.0, 0.0, 0.0, 0.0, 0.0, 0.0, 0.0, 0.0, 0.0, 0.0, 0.0, 0.0, 0.0, 0.0, 0.0, 0.0, 0.0, 0.0, 0.0, 0.0, 0.0, 0.0, 0.0, 0.0, 0.0, 0.0, 0.0, 0.0, 0.0, 0.0, 0.0, 0.0, 0.0, 0.0, 0.0, 0.0, 0.0, 0.0, 0.0, 0.0, 0.0, 0.0, 0.0, 0.0, 0.0, 0.0, 0.0, 0.0, 0.0, 0.0, 0.0, 0.0, 0.0, 0.0, 0.0, 0.0, 0.0, 0.0, 0.0, 0.0, 0.0, 0.0, 0.0, 0.0, 0.0, 0.0, 0.0, 0.0, 0.0, 0.0, 0.0, 0.0, 0.0, 0.0, 0.0, 0.0, 0.0, 0.0, 0.0, 0.0, 0.0, 0.0, 0.0, 0.0, 0.0, 0.0, 0.0, 0.0, 0.0, 0.0, 0.0, 0.0, 0.0, 0.0, 0.0, 0.0, 0.0, 0.0, 0.0, 0.0, 0.0, 0.0, 0.0, 0.0, 0.0, 0.0, 0.0, 0.0, 0.0, 0.0, 0.0, 0.0, 0.0, 0.0, 0.0, 0.0, 0.0, 0.0, 0.0, 0.0, 0.0, 0.0, 0.0, 0.0, 0.0, 0.0, 0.0, 0.0, 0.0, 0.0, 0.0, 0.0, 0.0, 0.0, 0.0, 0.0, 0.0, 0.0, 0.0, 0.0, 0.0, 0.0, 0.0, 0.0, 0.0, 0.0, 0.0, 0.0, 0.0, 0.0, 0.0, 0.0, 0.0, 0.0, 0.0, 0.0, 0.0, 0.0, 0.0, 0.0, 0.0, 0.0, 0.0, 0.0, 0.0, 0.0, 0.0, 0.0, 0.0, 0.0, 0.0, 0.0, 0.0, 0.0, 0.0, 0.0, 0.0, 0.0, 0.0, 0.0, 0.0, 0.0, 0.0, 0.0, 0.0, 0.0, 0.0, 0.0, 0.0, 0.0, 0.0, 0.0, 0.0, 0.0, 0.0, 0.0, 0.0, 0.0, 0.0, 0.0, 0.0, 0.0, 0.0, 0.0, 0.0, 0.0, 0.0, 0.0, 0.0, 0.0, 0.0, 0.0, 0.0, 0.0, 0.0, 0.0, 0.0, 0.0, 0.0, 0.0, 0.0, 0.0, 0.0, 0.0, 0.0, 0.0, 0.0, 0.0, 0.0, 0.0, 0.0, 0.0, 0.0, 0.0, 0.0, 0.0, 0.0, 0.0, 0.0, 0.0, 0.0, 0.0, 0.0, 0.0, 0.0, 0.0, 0.0, 0.0, 0.0, 0.0, 0.0, 0.0, 0.0, 0.0, 0.0, 0.0, 0.0, 0.0, 0.0, 0.0, 0.0, 0.0, 0.0, 0.0, 0.0, 0.0, 0.0, 0.0, 0.0, 0.0, 0.0, 0.0, 0.0, 0.0, 0.0, 0.0, 0.0, 0.0, 0.0, 0.0, 0.0, 0.0, 0.0, 0.0, 0.0, 0.0, 0.0, 0.0, 0.0, 0.0, 0.0, 0.0, 0.0, 0.0, 0.0, 0.0, 0.0, 0.0, 0.0, 0.0, 0.0, 0.0, 0.0, 0.0, 0.0, 0.0, 0.0, 0.0, 0.0, 0.0, 0.0, 0.0, 0.0, 0.0, 0.0, 0.0, 0.0, 0.0, 0.0, 0.0, 0.0, 0.0, 0.0, 0.0, 0.0, 0.0, 0.0, 0.0, 0.0, 0.0, 0.0, 0.0, 0.0, 0.0, 0.0, 0.0, 0.0, 0.0, 0.0, 0.0, 0.0, 0.0, 0.0, 0.0, 0.0, 0.0, 0.0, 0.0, 0.0, 0.0, 0.0, 0.0, 0.0, 0.0, 0.0, 0.0, 0.0, 0.0, 0.0, 0.0, 0.0, 0.0, 0.0, 0.0, 0.0, 0.0, 0.0, 0.0, 0.0, 0.0, 0.0, 0.0, 0.0, 0.0, 0.0, 0.0, 0.0, 0.0, 0.0, 0.0, 0.0, 0.0, 0.0, 0.0, 0.0, 0.0, 0.0, 0.0, 0.0, 0.0, 0.0, 0.0, 0.0, 0.0, 0.0, 0.0, 0.0, 0.0, 0.0, 0.0, 0.0, 0.0, 0.0, 0.0, 0.0, 0.0, 0.0, 0.0, 0.0, 0.0, 0.0, 0.0, 0.0, 0.0, 0.0, 0.0, 0.0, 0.0, 0.0, 0.0, 0.0, 0.0, 0.0, 0.0, 0.0, 0.0, 0.0, 0.0, 0.0, 0.0, 0.0, 0.0, 0.0, 0.0, 0.0, 0.0, 0.0, 0.0, 0.0, 0.0, 0.0, 0.0, 0.0, 0.0, 0.0, 0.0, 0.0, 0.0, 0.0, 0.0, 0.0, 0.0, 0.0, 0.0, 0.0, 0.0, 0.0, 0.0, 0.0, 0.0, 0.0, 0.0, 0.0, 0.0, 0.0, 0.0, 0.0, 0.0, 0.0, 0.0, 0.0, 0.0, 0.0, 0.0, 0.0, 0.0, 0.0, 0.0, 0.0, 0.0, 0.0, 0.0, 0.0, 0.0, 0.0, 0.0, 0.0, 0.0, 0.0, 0.0, 0.0, 0.0, 0.0, 0.0, 0.0, 0.0, 0.0, 0.0, 0.0, 0.0, 0.0, 0.0, 0.0, 0.0, 0.0, 0.0, 0.0, 0.0, 0.0, 0.0, 0.0, 0.0, 0.0, 0.0, 0.0, 0.0, 0.0, 0.0, 0.0, 0.0, 0.0, 0.0, 0.0, 0.0, 0.0, 0.0, 0.0, 0.0, 0.0, 0.0, 0.0, 0.0, 0.0, 0.0, 0.0, 0.0, 0.0, 0.0, 0.0, 0.0, 0.0, 0.0, 0.0, 0.0, 0.0, 0.0, 0.0, 0.0, 0.0, 0.0, 0.0, 0.0, 0.0, 0.0, 0.0, 0.0, 0.0, 0.0, 0.0, 0.0, 0.0, 0.0, 0.0, 0.0, 0.0, 0.0, 0.0, 0.0, 0.0, 0.0, 0.0, 0.0, 0.0, 0.0, 0.0, 0.0, 0.0, 0.0, 0.0, 0.0, 0.0, 0.0, 0.0, 0.0, 0.0, 0.0, 0.0, 0.0, 0.0, 0.0, 0.0, 0.0, 0.0, 0.0, 0.0, 0.0, 0.0, 0.0, 0.0, 0.0, 0.0, 0.0, 0.0, 0.0, 0.0, 0.0, 0.0, 0.0, 0.0, 0.0, 0.0, 0.0, 0.0, 0.0, 0.0, 0.0, 0.0, 0.0, 0.0, 0.0, 0.0, 0.0, 0.0, 0.0, 0.0, 0.0, 0.0, 0.0, 0.0, 0.0, 0.0, 0.0, 0.0, 0.0, 0.0, 0.0, 0.0, 0.0, 0.0, 0.0, 0.0, 0.0, 0.0, 0.0, 0.0, 0.0, 0.0, 0.0, 0.0, 0.0, 0.0, 0.0, 0.0, 0.0, 0.0, 0.0, 0.0, 0.0, 0.0, 0.0, 0.0, 0.0, 0.0, 0.0, 0.0, 0.0, 0.0, 0.0, 0.0, 0.0, 0.0, 0.0, 0.0, 0.0, 0.0, 0.0, 0.0, 0.0, 0.0, 0.0, 0.0, 0.0, 0.0, 0.0, 0.0, 0.0, 0.0, 0.0, 0.0, 0.0, 0.0, 0.0, 0.0, 0.0, 0.0, 0.0, 0.0, 0.0, 0.0, 0.0, 0.0, 0.0, 0.0, 0.0, 0.0, 0.0, 0.0, 0.0, 0.0, 0.0, 0.0, 0.0, 0.0, 0.0, 0.0, 0.0, 0.0, 0.0, 0.0, 0.0, 0.0, 0.0, 0.0, 0.0, 0.0, 0.0, 0.0, 0.0, 0.0, 0.0, 0.0, 0.0, 0.0, 0.0, 0.0, 0.0, 0.0, 0.0, 0.0, 0.0, 0.0, 0.0, 0.0, 0.0, 0.0, 0.0, 0.0, 0.0, 0.0, 0.0, 0.0, 0.0, 0.0, 0.0, 0.0, 0.0, 0.0, 0.0, 0.0, 0.0, 0.0, 0.0, 0.0, 0.0, 0.0, 0.0, 0.0, 0.0, 0.0, 0.0, 0.0, 0.0, 0.0, 0.0, 0.0, 0.0, 0.0, 0.0, 0.0, 0.0, 0.0, 0.0, 0.0, 0.0, 0.0, 0.0, 0.0, 0.0, 0.0, 0.0, 0.0, 0.0, 0.0, 0.0, 0.0, 0.0, 0.0, 0.0, 0.0, 0.0, 0.0, 0.0, 0.0, 0.0, 0.0, 0.0, 0.0, 0.0, 0.0, 0.0, 0.0, 0.0, 0.0, 0.0, 0.0, 0.0, 0.0, 0.0, 0.0, 0.0, 0.0, 0.0, 0.0, 0.0, 0.0, 0.0, 0.0, 0.0, 0.0, 0.0, 0.0, 0.0, 0.0, 0.0, 0.0, 0.0, 0.0, 0.0, 0.0, 0.0, 0.0, 0.0, 0.0, 0.0, 0.0, 0.0, 0.0, 0.0, 0.0, 0.0, 0.0, 0.0, 0.0, 0.0, 0.0, 0.0, 0.0, 0.0, 0.0, 0.0, 0.0, 0.0, 0.0, 0.0, 0.0, 0.0, 0.0, 0.0, 0.0, 0.0, 0.0, 0.0, 0.0, 0.0, 0.0, 0.0, 0.0, 0.0, 0.0, 0.0, 0.0, 0.0, 0.0, 0.0, 0.0, 0.0, 0.0, 0.0, 0.0, 0.0, 0.0, 0.0, 0.0, 0.0, 0.0, 0.0, 0.0, 0.0, 0.0, 0.0, 0.0, 0.0, 0.0, 0.0, 0.0, 0.0, 0.0, 0.0, 0.0, 0.0, 0.0, 0.0, 0.0, 0.0, 0.0, 0.0, 0.0, 0.0, 0.0, 0.0, 0.0, 0.0, 0.0, 0.0, 0.0, 0.0, 0.0, 0.0, 0.0, 0.0, 0.0, 0.0, 0.0, 0.0, 0.0, 0.0, 0.0, 0.0, 0.0, 0.0, 0.0, 0.0, 0.0, 0.0, 0.0, 0.0, 0.0, 0.0, 0.0, 0.0, 0.0, 0.0, 0.0, 0.0, 0.0, 0.0, 0.0, 0.0, 0.0, 0.0, 0.0, 0.0, 0.0, 0.0, 0.0, 0.0, 0.0, 0.0, 0.0, 0.0, 0.0, 0.0, 0.0, 0.0, 0.0, 0.0, 0.0, 0.0, 0.0, 0.0, 0.0, 0.0, 0.0, 0.0, 0.0, 0.0, 0.0, 0.0, 0.0, 0.0, 0.0, 0.0, 0.0, 0.0, 0.0, 0.0, 0.0, 0.0, 0.0, 0.0, 0.0, 0.0, 0.0, 0.0, 0.0, 0.0, 0.0, 0.0, 0.0, 0.0, 0.0, 0.0, 0.0, 0.0, 0.0, 0.0, 0.0, 0.0, 0.0, 0.0, 0.0, 0.0, 0.0, 0.0, 0.0, 0.0, 0.0, 0.0, 0.0, 0.0, 0.0, 0.0, 0.0, 0.0, 0.0, 0.0, 0.0, 0.0, 0.0, 0.0, 0.0, 0.0, 0.0, 0.0, 0.0, 0.0, 0.0, 0.0, 0.0, 0.0, 0.0, 0.0, 0.0, 0.0, 0.0, 0.0, 0.0, 0.0, 0.0, 0.0, 0.0, 0.0, 0.0, 0.0, 0.0, 0.0, 0.0, 0.0, 0.0, 0.0, 0.0, 0.0, 0.0, 0.0, 0.0, 0.0, 0.0, 0.0, 0.0, 0.0, 0.0, 0.0, 0.0, 0.0, 0.0, 0.0, 0.0, 0.0, 0.0, 0.0, 0.0, 0.0, 0.0, 0.0, 0.0, 0.0, 0.0, 0.0, 0.0, 0.0, 0.0, 0.0, 0.0, 0.0, 0.0, 0.0, 0.0, 0.0, 0.0, 0.0, 0.0, 0.0, 0.0, 0.0, 0.0, 0.0, 0.0, 0.0, 0.0, 0.0, 0.0, 0.0, 0.0, 0.0, 0.0, 0.0, 0.0, 0.0, 0.0, 0.0, 0.0, 0.0, 0.0, 0.0, 0.0, 0.0, 0.0, 0.0, 0.0, 0.0, 0.0, 0.0, 0.0, 0.0, 0.0, 0.0, 0.0, 0.0, 0.0, 0.0, 0.0, 0.0, 0.0, 0.0, 0.0, 0.0, 0.0, 0.0, 0.0, 0.0, 0.0, 0.0, 0.0, 0.0, 0.0, 0.0, 0.0, 0.0, 0.0, 0.0, 0.0, 0.0, 0.0, 0.0, 0.0, 0.0, 0.0, 0.0, 0.0, 0.0, 0.0, 0.0, 0.0, 0.0, 0.0, 0.0, 0.0, 0.0, 0.0, 0.0, 0.0, 0.0, 0.0, 0.0, 0.0, 0.0, 0.0, 0.0, 0.0, 0.0, 0.0, 0.0, 0.0, 0.0, 0.0, 0.0, 0.0, 0.0, 0.0, 0.0, 0.0, 0.0, 0.0, 0.0, 0.0, 0.0, 0.0, 0.0, 0.0, 0.0, 0.0, 0.0, 0.0, 0.0, 0.0, 0.0, 0.0, 0.0, 0.0, 0.0, 0.0, 0.0, 0.0, 0.0, 0.0, 0.0, 0.0, 0.0, 0.0, 0.0, 0.0, 0.0, 0.0, 0.0, 0.0, 0.0, 0.0, 0.0, 0.0, 0.0, 0.0, 0.0, 0.0, 0.0, 0.0, 0.0, 0.0, 0.0, 0.0, 0.0, 0.0, 0.0, 0.0, 0.0, 0.0, 0.0, 0.0, 0.0, 0.0, 0.0, 0.0, 0.0, 0.0, 0.0, 0.0, 0.0, 0.0, 0.0, 0.0, 0.0, 0.0, 0.0, 0.0, 0.0, 0.0, 0.0, 0.0, 0.0, 0.0, 0.0, 0.0, 0.0, 0.0, 0.0, 0.0, 0.0, 0.0, 0.0, 0.0, 0.0, 0.0, 0.0, 0.0, 0.0, 0.0, 0.0, 0.0, 0.0, 0.0, 0.0, 0.0, 0.0, 0.0, 0.0, 0.0, 0.0, 0.0, 0.0, 0.0, 0.0, 0.0, 0.0, 0.0, 0.0, 0.0, 0.0, 0.0, 0.0, 0.0, 0.0, 0.0, 0.0, 0.0, 0.0, 0.0, 0.0, 0.0, 0.0, 0.0, 0.0, 0.0, 0.0, 0.0, 0.0, 0.0, 0.0, 0.0, 0.0, 0.0, 0.0, 0.0, 0.0, 0.0, 0.0, 0.0, 0.0, 0.0, 0.0, 0.0, 0.0, 0.0, 0.0, 0.0, 0.0, 0.0, 0.0, 0.0, 0.0, 0.0, 0.0, 0.0, 0.0, 0.0, 0.0, 0.0, 0.0, 0.0, 0.0, 0.0, 0.0, 0.0, 0.0, 0.0, 0.0, 0.0, 0.0, 0.0, 0.0, 0.0, 0.0, 0.0, 0.0, 0.0, 0.0, 0.0, 0.0, 0.0, 0.0, 0.0, 0.0, 0.0, 0.0, 0.0, 0.0, 0.0, 0.0, 0.0, 0.0, 0.0, 0.0, 0.0, 0.0, 0.0, 0.0, 0.0, 0.0, 0.0, 0.0, 0.0, 0.0, 0.0, 0.0, 0.0, 0.0, 0.0, 0.0, 0.0, 0.0, 0.0, 0.0, 0.0, 0.0, 0.0, 0.0, 0.0, 0.0, 0.0, 0.0, 0.0, 0.0, 0.0, 0.0, 0.0, 0.0, 0.0, 0.0, 0.0, 0.0, 0.0, 0.0, 0.0, 0.0, 0.0, 0.0, 0.0, 0.0, 0.0, 0.0, 0.0, 0.0, 0.0, 0.0, 0.0, 0.0, 0.0, 0.0, 0.0, 0.0, 0.0, 0.0, 0.0, 0.0, 0.0, 0.0, 0.0, 0.0, 0.0, 0.0, 0.0, 0.0, 0.0, 0.0, 0.0, 0.0, 0.0, 0.0, 0.0, 0.0, 0.0, 0.0, 0.0, 0.0, 0.0, 0.0, 0.0, 0.0, 0.0, 0.0, 0.0, 0.0, 0.0, 0.0, 0.0, 0.0, 0.0, 0.0, 0.0, 0.0, 0.0, 0.0, 0.0, 0.0, 0.0, 0.0, 0.0, 0.0, 0.0, 0.0, 0.0, 0.0, 0.0, 0.0, 0.0, 0.0, 0.0, 0.0, 0.0, 0.0, 0.0, 0.0, 0.0, 0.0, 0.0, 0.0, 0.0, 0.0, 0.0, 0.0, 0.0, 0.0, 0.0, 0.0, 0.0, 0.0, 0.0, 0.0, 0.0, 0.0, 0.0, 0.0, 0.0, 0.0, 0.0, 0.0, 0.0, 0.0, 0.0, 0.0, 0.0, 0.0, 0.0, 0.0, 0.0, 0.0, 0.0, 0.0, 0.0, 0.0, 0.0, 0.0, 0.0, 0.0, 0.0, 0.0, 0.0, 0.0, 0.0, 0.0, 0.0, 0.0, 0.0, 0.0, 0.0, 0.0, 0.0, 0.0, 0.0, 0.0, 0.0, 0.0, 0.0, 0.0, 0.0, 0.0, 0.0, 0.0, 0.0, 0.0, 0.0, 0.0, 0.0, 0.0, 0.0, 0.0, 0.0, 0.0, 0.0, 0.0, 0.0, 0.0, 0.0, 0.0, 0.0, 0.0, 0.0, 0.0, 0.0, 0.0, 0.0, 0.0, 0.0, 0.0, 0.0, 0.0, 0.0, 0.0, 0.0, 0.0, 0.0, 0.0, 0.0, 0.0, 0.0, 0.0, 0.0, 0.0, 0.0, 0.0, 0.0, 0.0, 0.0, 0.0, 0.0, 0.0, 0.0, 0.0, 0.0, 0.0, 0.0, 0.0, 0.0, 0.0, 0.0, 0.0, 0.0, 0.0, 0.0, 0.0, 0.0, 0.0, 0.0, 0.0, 0.0, 0.0, 0.0, 0.0, 0.0, 0.0, 0.0, 0.0, 0.0, 0.0, 0.0, 0.0, 0.0, 0.0, 0.0, 0.0, 0.0, 0.0, 0.0, 0.0, 0.0, 0.0, 0.0, 0.0, 0.0, 0.0, 0.0, 0.0, 0.0, 0.0, 0.0, 0.0, 0.0, 0.0, 0.0, 0.0, 0.0, 0.0, 0.0, 0.0, 0.0, 0.0, 0.0, 0.0, 0.0, 0.0, 0.0, 0.0, 0.0, 0.0, 0.0, 0.0, 0.0, 0.0, 0.0, 0.0, 0.0, 0.0, 0.0, 0.0, 0.0, 0.0, 0.0, 0.0, 0.0, 0.0, 0.0, 0.0, 0.0, 0.0, 0.0, 0.0, 0.0, 0.0, 0.0, 0.0, 0.0, 0.0, 0.0, 0.0, 0.0, 0.0, 0.0, 0.0, 0.0, 0.0, 0.0, 0.0, 0.0, 0.0, 0.0, 0.0, 0.0, 0.0, 0.0, 0.0, 0.0, 0.0, 0.0, 0.0, 0.0, 0.0, 0.0, 0.0, 0.0, 0.0, 0.0, 0.0, 0.0, 0.0, 0.0, 0.0, 0.0, 0.0, 0.0, 0.0, 0.0, 0.0, 0.0, 0.0, 0.0, 0.0, 0.0, 0.0, 0.0, 0.0, 0.0, 0.0, 0.0, 0.0, 0.0, 0.0, 0.0, 0.0, 0.0, 0.0, 0.0, 0.0, 0.0, 0.0, 0.0, 0.0, 0.0, 0.0, 0.0, 0.0, 0.0, 0.0, 0.0, 0.0, 0.0, 0.0, 0.0, 0.0, 0.0, 0.0, 0.0, 0.0, 0.0, 0.0, 0.0, 0.0, 0.0, 0.0, 0.0, 0.0, 0.0, 0.0, 0.0, 0.0, 0.0, 0.0, 0.0, 0.0, 0.0, 0.0, 0.0, 0.0, 0.0, 0.0, 0.0, 0.0, 0.0, 0.0, 0.0, 0.0, 0.0, 0.0, 0.0, 0.0, 0.0, 0.0, 0.0, 0.0, 0.0, 0.0, 0.0, 0.0, 0.0, 0.0, 0.0, 0.0, 0.0, 0.0, 0.0, 0.0, 0.0, 0.0, 0.0, 0.0, 0.0, 0.0, 0.0, 0.0, 0.0, 0.0, 0.0, 0.0, 0.0, 0.0, 0.0, 0.0, 0.0, 0.0, 0.0, 0.0, 0.0, 0.0, 0.0, 0.0, 0.0, 0.0, 0.0, 0.0, 0.0, 0.0, 0.0, 0.0, 0.0, 0.0, 0.0, 0.0, 0.0, 0.0, 0.0, 0.0, 0.0, 0.0, 0.0, 0.0, 0.0, 0.0, 0.0, 0.0, 0.0, 0.0, 0.0, 0.0, 0.0, 0.0, 0.0, 0.0, 0.0, 0.0, 0.0, 0.0, 0.0, 0.0, 0.0, 0.0, 0.0, 0.0, 0.0, 0.0, 0.0, 0.0, 0.0, 0.0, 0.0, 0.0, 0.0, 0.0, 0.0, 0.0, 0.0, 0.0, 0.0, 0.0, 0.0, 0.0, 0.0, 0.0, 0.0, 0.0, 0.0, 0.0, 0.0, 0.0, 0.0, 0.0, 0.0, 0.0, 0.0, 0.0, 0.0, 0.0, 0.0, 0.0, 0.0, 0.0, 0.0, 0.0, 0.0, 0.0, 0.0, 0.0, 0.0, 0.0, 0.0, 0.0, 0.0, 0.0, 0.0, 0.0, 0.0, 0.0, 0.0, 0.0, 0.0, 0.0, 0.0, 0.0, 0.0, 0.0, 0.0, 0.0, 0.0, 0.0, 0.0, 0.0, 0.0, 0.0, 0.0, 0.0, 0.0, 0.0, 0.0, 0.0, 0.0, 0.0, 0.0, 0.0, 0.0, 0.0, 0.0, 0.0, 0.0, 0.0, 0.0, 0.0, 0.0, 0.0, 0.0, 0.0, 0.0, 0.0, 0.0, 0.0, 0.0, 0.0, 0.0, 0.0, 0.0, 0.0, 0.0, 0.0, 0.0, 0.0, 0.0, 0.0, 0.0, 0.0, 0.0, 0.0, 0.0, 0.0, 0.0, 0.0, 0.0, 0.0, 0.0, 0.0, 0.0, 0.0, 0.0, 0.0, 0.0, 0.0, 0.0, 0.0, 0.0, 0.0, 0.0, 0.0, 0.0, 0.0, 0.0, 0.0, 0.0, 0.0, 0.0, 0.0, 0.0, 0.0, 0.0, 0.0, 0.0, 0.0, 0.0, 0.0, 0.0, 0.0, 0.0, 0.0, 0.0, 0.0, 0.0, 0.0, 0.0, 0.0, 0.0, 0.0, 0.0, 0.0, 0.0, 0.0, 0.0, 0.0, 0.0, 0.0, 0.0, 0.0, 0.0, 0.0, 0.0, 0.0, 0.0, 0.0, 0.0, 0.0, 0.0, 0.0, 0.0, 0.0, 0.0, 0.0, 0.0, 0.0, 0.0, 0.0, 0.0, 0.0, 0.0, 0.0, 0.0, 0.0, 0.0, 0.0, 0.0, 0.0, 0.0, 0.0, 0.0, 0.0, 0.0, 0.0, 0.0, 0.0, 0.0, 0.0, 0.0, 0.0, 0.0, 0.0, 0.0, 0.0, 0.0, 0.0, 0.0, 0.0, 0.0, 0.0, 0.0, 0.0, 0.0, 0.0, 0.0, 0.0, 0.0, 0.0, 0.0, 0.0, 0.0, 0.0, 0.0, 0.0, 0.0, 0.0, 0.0, 0.0, 0.0, 0.0, 0.0, 0.0, 0.0, 0.0, 0.0, 0.0, 0.0, 0.0, 0.0, 0.0, 0.0, 0.0, 0.0, 0.0, 0.0, 0.0, 0.0, 0.0, 0.0, 0.0, 0.0, 0.0, 0.0, 0.0, 0.0, 0.0, 0.0, 0.0, 0.0, 0.0, 0.0, 0.0, 0.0, 0.0, 0.0, 0.0, 0.0, 0.0, 0.0, 0.0, 0.0, 0.0, 0.0, 0.0, 0.0, 0.0, 0.0, 0.0, 0.0, 0.0, 0.0, 0.0, 0.0, 0.0, 0.0, 0.0, 0.0, 0.0, 0.0, 0.0, 0.0, 0.0, 0.0, 0.0, 0.0, 0.0, 0.0, 0.0, 0.0, 0.0, 0.0, 0.0, 0.0, 0.0, 0.0, 0.0, 0.0, 0.0, 0.0, 0.0, 0.0, 0.0, 0.0, 0.0, 0.0, 0.0, 0.0, 0.0, 0.0, 0.0, 0.0, 0.0, 0.0, 0.0, 0.0, 0.0, 0.0, 0.0, 0.0, 0.0, 0.0, 0.0, 0.0, 0.0, 0.0, 0.0, 0.0, 0.0, 0.0, 0.0, 0.0, 0.0, 0.0, 0.0, 0.0, 0.0, 0.0, 0.0, 0.0, 0.0, 0.0, 0.0, 0.0, 0.0, 0.0, 0.0, 0.0, 0.0, 0.0, 0.0, 0.0, 0.0, 0.0, 0.0, 0.0, 0.0, 0.0, 0.0, 0.0, 0.0, 0.0, 0.0, 0.0, 0.0, 0.0, 0.0, 0.0, 0.0, 0.0, 0.0, 0.0, 0.0, 0.0, 0.0, 0.0, 0.0, 0.0, 0.0, 0.0, 0.0, 0.0, 0.0, 0.0, 0.0, 0.0, 0.0, 0.0, 0.0, 0.0, 0.0, 0.0, 0.0, 0.0, 0.0, 0.0, 0.0, 0.0, 0.0, 0.0, 0.0, 0.0, 0.0, 0.0, 0.0, 0.0, 0.0, 0.0, 0.0, 0.0, 0.0, 0.0, 0.0, 0.0, 0.0, 0.0, 0.0, 0.0, 0.0, 0.0, 0.0, 0.0, 0.0, 0.0, 0.0, 0.0, 0.0, 0.0, 0.0, 0.0, 0.0, 0.0, 0.0, 0.0, 0.0, 0.0, 0.0, 0.0, 0.0, 0.0, 0.0, 0.0, 0.0, 0.0, 0.0, 0.0, 0.0, 0.0, 0.0, 0.0, 0.0, 0.0, 0.0, 0.0, 0.0, 0.0, 0.0, 0.0, 0.0, 0.0, 0.0, 0.0, 0.0, 0.0, 0.0, 0.0, 0.0, 0.0, 0.0, 0.0, 0.0, 0.0, 0.0, 0.0, 0.0, 0.0, 0.0, 0.0, 0.0, 0.0, 0.0, 0.0, 0.0, 0.0, 0.0, 0.0, 0.0, 0.0, 0.0, 0.0, 0.0, 0.0, 0.0, 0.0, 0.0, 0.0, 0.0, 0.0, 0.0, 0.0, 0.0, 0.0, 0.0, 0.0, 0.0, 0.0, 0.0, 0.0, 0.0, 0.0, 0.0, 0.0, 0.0, 0.0, 0.0, 0.0, 0.0, 0.0, 0.0, 0.0, 0.0, 0.0, 0.0, 0.0, 0.0, 0.0, 0.0, 0.0, 0.0, 0.0, 0.0, 0.0, 0.0, 0.0, 0.0, 0.0, 0.0, 0.0, 0.0, 0.0, 0.0, 0.0, 0.0, 0.0, 0.0, 0.0, 0.0, 0.0, 0.0, 0.0, 0.0, 0.0, 0.0, 0.0, 0.0, 0.0, 0.0, 0.0, 0.0, 0.0, 0.0, 0.0, 0.0, 0.0, 0.0, 0.0, 0.0, 0.0, 0.0, 0.0, 0.0, 0.0, 0.0, 0.0, 0.0, 0.0, 0.0, 0.0, 0.0, 0.0, 0.0, 0.0, 0.0, 0.0, 0.0, 0.0, 0.0, 0.0, 0.0, 0.0, 0.0, 0.0, 0.0, 0.0, 0.0, 0.0, 0.0, 0.0, 0.0, 0.0, 0.0, 0.0, 0.0, 0.0, 0.0, 0.0, 0.0, 0.0, 0.0, 0.0, 0.0, 0.0, 0.0, 0.0, 0.0, 0.0, 0.0, 0.0, 0.0, 0.0, 0.0, 0.0, 0.0, 0.0, 0.0, 0.0, 0.0, 0.0, 0.0, 0.0, 0.0, 0.0, 0.0, 0.0, 0.0, 0.0, 0.0, 0.0, 0.0, 0.0, 0.0, 0.0, 0.0, 0.0, 0.0, 0.0, 0.0, 0.0, 0.0, 0.0, 0.0, 0.0, 0.0, 0.0, 0.0, 0.0, 0.0, 0.0, 0.0, 0.0, 0.0, 0.0, 0.0, 0.0, 0.0, 0.0, 0.0, 0.0, 0.0, 0.0, 0.0, 0.0, 0.0, 0.0, 0.0, 0.0, 0.0, 0.0, 0.0, 0.0, 0.0, 0.0, 0.0, 0.0, 0.0, 0.0, 0.0, 0.0, 0.0, 0.0, 0.0, 0.0, 0.0, 0.0, 0.0, 0.0, 0.0, 0.0, 0.0, 0.0, 0.0, 0.0, 0.0, 0.0, 0.0, 0.0, 0.0, 0.0, 0.0, 0.0, 0.0, 0.0, 0.0, 0.0, 0.0, 0.0, 0.0, 0.0, 0.0, 0.0, 0.0, 0.0, 0.0, 0.0, 0.0, 0.0, 0.0, 0.0, 0.0, 0.0, 0.0, 0.0, 0.0, 0.0, 0.0, 0.0, 0.0, 0.0, 0.0, 0.0, 0.0, 0.0, 0.0, 0.0, 0.0, 0.0, 0.0, 0.0, 0.0, 0.0, 0.0, 0.0, 0.0, 0.0, 0.0, 0.0, 0.0, 0.0, 0.0, 0.0, 0.0, 0.0, 0.0, 0.0, 0.0, 0.0, 0.0, 0.0, 0.0, 0.0, 0.0, 0.0, 0.0, 0.0, 0.0, 0.0, 0.0, 0.0, 0.0, 0.0, 0.0, 0.0, 0.0, 0.0, 0.0, 0.0, 0.0, 0.0, 0.0, 0.0, 0.0, 0.0, 0.0, 0.0, 0.0, 0.0, 0.0, 0.0, 0.0, 0.0, 0.0, 0.0, 0.0, 0.0, 0.0, 0.0, 0.0, 0.0, 0.0, 0.0, 0.0, 0.0, 0.0, 0.0, 0.0, 0.0, 0.0, 0.0, 0.0, 0.0, 0.0, 0.0, 0.0, 0.0, 0.0, 0.0, 0.0, 0.0, 0.0, 0.0, 0.0, 0.0, 0.0, 0.0, 0.0, 0.0, 0.0, 0.0, 0.0, 0.0, 0.0, 0.0, 0.0, 0.0, 0.0, 0.0, 0.0, 0.0, 0.0, 0.0, 0.0, 0.0, 0.0, 0.0, 0.0, 0.0, 0.0, 0.0, 0.0, 0.0, 0.0, 0.0, 0.0, 0.0, 0.0, 0.0, 0.0, 0.0, 0.0, 0.0, 0.0, 0.0, 0.0, 0.0, 0.0, 0.0, 0.0, 0.0, 0.0, 0.0, 0.0, 0.0, 0.0, 0.0, 0.0, 0.0, 0.0, 0.0, 0.0, 0.0, 0.0, 0.0, 0.0, 0.0, 0.0, 0.0, 0.0, 0.0, 0.0, 0.0, 0.0, 0.0, 0.0, 0.0, 0.0, 0.0, 0.0, 0.0, 0.0, 0.0, 0.0, 0.0, 0.0, 0.0, 0.0, 0.0, 0.0, 0.0, 0.0, 0.0, 0.0, 0.0, 0.0, 0.0, 0.0, 0.0, 0.0, 0.0, 0.0, 0.0, 0.0, 0.0, 0.0, 0.0, 0.0, 0.0, 0.0, 0.0, 0.0, 0.0, 0.0, 0.0, 0.0, 0.0, 0.0, 0.0, 0.0, 0.0, 0.0, 0.0, 0.0, 0.0, 0.0, 0.0, 0.0, 0.0, 0.0, 0.0, 0.0, 0.0, 0.0, 0.0, 0.0, 0.0, 0.0, 0.0, 0.0, 0.0, 0.0, 0.0, 0.0, 0.0, 0.0, 0.0, 0.0, 0.0, 0.0, 0.0, 0.0, 0.0, 0.0, 0.0, 0.0, 0.0, 0.0, 0.0, 0.0, 0.0, 0.0, 0.0, 0.0, 0.0, 0.0, 0.0, 0.0, 0.0, 0.0, 0.0, 0.0, 0.0, 0.0, 0.0, 0.0, 0.0, 0.0, 0.0, 0.0, 0.0, 0.0, 0.0, 0.0, 0.0, 0.0, 0.0, 0.0, 0.0, 0.0, 0.0, 0.0, 0.0, 0.0, 0.0, 0.0, 0.0, 0.0, 0.0, 0.0, 0.0, 0.0, 0.0, 0.0, 0.0, 0.0, 0.0, 0.0, 0.0, 0.0, 0.0, 0.0, 0.0, 0.0, 0.0, 0.0, 0.0, 0.0, 0.0, 0.0, 0.0, 0.0, 0.0, 0.0, 0.0, 0.0, 0.0, 0.0, 0.0, 0.0, 0.0, 0.0, 0.0, 0.0, 0.0, 0.0, 0.0, 0.0, 0.0, 0.0, 0.0, 0.0, 0.0, 0.0, 0.0, 0.0, 0.0, 0.0, 0.0, 0.0, 0.0, 0.0, 0.0, 0.0, 0.0, 0.0, 0.0, 0.0, 0.0, 0.0, 0.0, 0.0, 0.0, 0.0, 0.0, 0.0, 0.0, 0.0, 0.0, 0.0, 0.0, 0.0, 0.0, 0.0, 0.0, 0.0, 0.0, 0.0, 0.0, 0.0, 0.0, 0.0, 0.0, 0.0, 0.0, 0.0, 0.0, 0.0, 0.0, 0.0, 0.0, 0.0, 0.0, 0.0, 0.0, 0.0, 0.0, 0.0, 0.0, 0.0, 0.0, 0.0, 0.0, 0.0, 0.0, 0.0, 0.0, 0.0, 0.0, 0.0, 0.0, 0.0, 0.0, 0.0, 0.0, 0.0, 0.0, 0.0, 0.0, 0.0, 0.0, 0.0, 0.0, 0.0, 0.0, 0.0, 0.0, 0.0, 0.0, 0.0, 0.0, 0.0, 0.0, 0.0, 0.0, 0.0, 0.0, 0.0, 0.0, 0.0, 0.0, 0.0, 0.0, 0.0, 0.0, 0.0, 0.0, 0.0, 0.0, 0.0, 0.0, 0.0, 0.0, 0.0, 0.0, 0.0, 0.0, 0.0, 0.0, 0.0, 0.0, 0.0, 0.0, 0.0, 0.0, 0.0, 0.0, 0.0, 0.0, 0.0, 0.0, 0.0, 0.0, 0.0, 0.0, 0.0, 0.0, 0.0, 0.0, 0.0, 0.0, 0.0, 0.0, 0.0, 0.0, 0.0, 0.0, 0.0, 0.0, 0.0, 0.0, 0.0, 0.0, 0.0, 0.0, 0.0, 0.0, 0.0, 0.0, 0.0, 0.0, 0.0, 0.0, 0.0, 0.0, 0.0, 0.0, 0.0, 0.0, 0.0, 0.0, 0.0, 0.0, 0.0, 0.0, 0.0, 0.0, 0.0, 0.0, 0.0, 0.0, 0.0, 0.0, 0.0, 0.0, 0.0, 0.0, 0.0, 0.0, 0.0, 0.0, 0.0, 0.0, 0.0, 0.0, 0.0, 0.0, 0.0, 0.0, 0.0, 0.0, 0.0, 0.0, 0.0, 0.0, 0.0, 0.0, 0.0, 0.0, 0.0, 0.0, 0.0, 0.0, 0.0, 0.0, 0.0, 0.0, 0.0, 0.0, 0.0, 0.0, 0.0, 0.0, 0.0, 0.0, 0.0, 0.0, 0.0, 0.0, 0.0, 0.0, 0.0, 0.0, 0.0, 0.0, 0.0, 0.0, 0.0, 0.0, 0.0, 0.0, 0.0, 0.0, 0.0, 0.0, 0.0, 0.0, 0.0, 0.0, 0.0, 0.0, 0.0, 0.0, 0.0, 0.0, 0.0, 0.0, 0.0, 0.0, 0.0, 0.0, 0.0, 0.0, 0.0, 0.0, 0.0, 0.0, 0.0, 0.0, 0.0, 0.0, 0.0, 0.0, 0.0, 0.0, 0.0, 0.0, 0.0, 0.0, 0.0, 0.0, 0.0, 0.0, 0.0, 0.0, 0.0, 0.0, 0.0, 0.0, 0.0, 0.0, 0.0, 0.0, 0.0, 0.0, 0.0, 0.0, 0.0, 0.0, 0.0, 0.0, 0.0, 0.0, 0.0, 0.0, 0.0, 0.0, 0.0, 0.0, 0.0, 0.0, 0.0, 0.0, 0.0, 0.0, 0.0, 0.0, 0.0, 0.0, 0.0, 0.0, 0.0, 0.0, 0.0, 0.0, 0.0, 0.0, 0.0, 0.0, 0.0, 0.0, 0.0, 0.0, 0.0, 0.0, 0.0, 0.0, 0.0, 0.0, 0.0, 0.0, 0.0, 0.0, 0.0, 0.0, 0.0, 0.0, 0.0, 0.0, 0.0, 0.0, 0.0, 0.0, 0.0, 0.0, 0.0, 0.0, 0.0, 0.0, 0.0, 0.0, 0.0, 0.0, 0.0, 0.0, 0.0, 0.0, 0.0, 0.0, 0.0, 0.0, 0.0, 0.0, 0.0, 0.0, 0.0, 0.0, 0.0, 0.0, 0.0, 0.0, 0.0, 0.0, 0.0, 0.0, 0.0, 0.0, 0.0, 0.0, 0.0, 0.0, 0.0, 0.0, 0.0, 0.0, 0.0, 0.0, 0.0, 0.0, 0.0, 0.0, 0.0, 0.0, 0.0, 0.0, 0.0, 0.0, 0.0, 0.0, 0.0, 0.0, 0.0, 0.0, 0.0, 0.0, 0.0, 0.0, 0.0, 0.0, 0.0, 0.0, 0.0, 0.0, 0.0, 0.0, 0.0, 0.0, 0.0, 0.0, 0.0, 0.0, 0.0, 0.0, 0.0, 0.0, 0.0, 0.0, 0.0, 0.0, 0.0, 0.0, 0.0, 0.0, 0.0, 0.0, 0.0, 0.0, 0.0, 0.0, 0.0, 0.0, 0.0, 0.0, 0.0, 0.0, 0.0, 0.0, 0.0, 0.0, 0.0, 0.0, 0.0, 0.0, 0.0, 0.0, 0.0, 0.0, 0.0, 0.0, 0.0, 0.0, 0.0, 0.0, 0.0, 0.0, 0.0, 0.0, 0.0, 0.0, 0.0, 0.0, 0.0, 0.0, 0.0, 0.0, 0.0, 0.0, 0.0, 0.0, 0.0, 0.0, 0.0, 0.0, 0.0, 0.0, 0.0, 0.0, 0.0, 0.0, 0.0, 0.0, 0.0, 0.0, 0.0, 0.0, 0.0, 0.0, 0.0, 0.0, 0.0, 0.0, 0.0, 0.0, 0.0, 0.0, 0.0, 0.0, 0.0, 0.0, 0.0, 0.0, 0.0, 0.0, 0.0, 0.0, 0.0, 0.0, 0.0, 0.0, 0.0, 0.0, 0.0, 0.0, 0.0, 0.0, 0.0, 0.0, 0.0, 0.0, 0.0, 0.0, 0.0, 0.0, 0.0, 0.0, 0.0, 0.0, 0.0, 0.0, 0.0, 0.0, 0.0, 0.0, 0.0, 0.0, 0.0, 0.0, 0.0, 0.0, 0.0, 0.0, 0.0, 0.0, 0.0, 0.0, 0.0, 0.0, 0.0, 0.0, 0.0, 0.0, 0.0, 0.0, 0.0, 0.0, 0.0, 0.0, 0.0, 0.0, 0.0, 0.0, 0.0, 0.0, 0.0, 0.0, 0.0, 0.0, 0.0, 0.0, 0.0, 0.0, 0.0, 0.0, 0.0, 0.0, 0.0, 0.0, 0.0, 0.0, 0.0, 0.0, 0.0, 0.0, 0.0, 0.0, 0.0, 0.0, 0.0, 0.0, 0.0, 0.0, 0.0, 0.0, 0.0, 0.0, 0.0, 0.0, 0.0, 0.0, 0.0, 0.0, 0.0, 0.0, 0.0, 0.0, 0.0, 0.0, 0.0, 0.0, 0.0, 0.0, 0.0, 0.0, 0.0, 0.0, 0.0, 0.0, 0.0, 0.0, 0.0, 0.0, 0.0, 0.0, 0.0, 0.0, 0.0, 0.0, 0.0, 0.0, 0.0, 0.0, 0.0, 0.0, 0.0, 0.0, 0.0, 0.0])
me_cube_001.materials.append(mat_chaffeetexture)
me_cube_001.use_remesh_preserve_volume = False
me_cube_001.use_remesh_preserve_attributes = False
me_cube_001.use_mirror_x = True
me_cube_001.update()

# ---- objects
ob_cube = bpy.data.objects.new('Cube', me_cube_001)
ob_lamp = bpy.data.objects.new('Lamp', light_lamp)
ob_camera = bpy.data.objects.new('Camera', cam_camera)
ob_lamp_001 = bpy.data.objects.new('Lamp.001', light_lamp_001)
ob_lamp_002 = bpy.data.objects.new('Lamp.002', light_lamp_002)
ob_lamp_003 = bpy.data.objects.new('Lamp.003', light_lamp_003)
ob_empty_002 = bpy.data.objects.new('Empty.002', None)
ob_empty_001 = bpy.data.objects.new('Empty.001', None)
ob_empty = bpy.data.objects.new('Empty', None)

# ---- transforms, parenting, visibility, modifiers, constraints
ob_cube.location = (0.0, 0.0, 0.0)
ob_cube.lineart.crease_threshold = 0.0
ob_cube.use_mesh_mirror_x = True
ob_lamp.location = (-6.026, 1.005, 0.2438)
ob_lamp.rotation_euler = (0.6503, 0.05522, 1.866)
ob_lamp.lock_rotations_4d = False
ob_lamp.empty_display_type = 'ARROWS'
ob_lamp.color = (0.0, 0.0, 0.0, 0.0)
ob_lamp.lineart.crease_threshold = 0.0
ob_camera.location = (7.481, -6.508, 5.344)
ob_camera.rotation_euler = (1.109, 0.0, 0.8149)
ob_camera.lock_rotations_4d = False
ob_camera.empty_display_type = 'ARROWS'
ob_camera.color = (0.0, 0.0, 0.0, 0.0)
ob_camera.display_type = 'WIRE'
ob_camera.lineart.crease_threshold = 0.0
ob_lamp_001.location = (12.27, 1.005, 11.49)
ob_lamp_001.rotation_euler = (0.6503, 0.05522, 1.866)
ob_lamp_001.lock_rotations_4d = False
ob_lamp_001.empty_display_type = 'ARROWS'
ob_lamp_001.color = (0.0, 0.0, 0.0, 0.0)
ob_lamp_001.lineart.crease_threshold = 0.0
ob_lamp_002.location = (12.27, 1.005, -14.47)
ob_lamp_002.rotation_euler = (0.6503, 0.05522, 1.866)
ob_lamp_002.lock_rotations_4d = False
ob_lamp_002.empty_display_type = 'ARROWS'
ob_lamp_002.color = (0.0, 0.0, 0.0, 0.0)
ob_lamp_002.lineart.crease_threshold = 0.0
ob_lamp_003.location = (0.3478, -10.97, 2.266)
ob_lamp_003.rotation_euler = (0.6503, 0.05522, 1.866)
ob_lamp_003.lock_rotations_4d = False
ob_lamp_003.empty_display_type = 'ARROWS'
ob_lamp_003.color = (0.0, 0.0, 0.0, 0.0)
ob_lamp_003.lineart.crease_threshold = 0.0
ob_empty_002.location = (-1.122, 13.18, -0.2582)
ob_empty_002.rotation_euler = (1.571, 0.0, 0.0)
ob_empty_002.scale = (4.954, 4.954, 4.954)
ob_empty_002.empty_display_type = 'IMAGE'
ob_empty_002.empty_image_offset = (0.0, 0.0)
ob_empty_002.lineart.crease_threshold = 0.0
ob_empty_001.location = (-17.44, -1.249, -3.734)
ob_empty_001.rotation_euler = (-1.571, 3.142, -1.571)
ob_empty_001.scale = (4.921, 4.921, 4.921)
ob_empty_001.empty_display_type = 'IMAGE'
ob_empty_001.empty_image_offset = (0.0, 0.0)
ob_empty_001.lineart.crease_threshold = 0.0
ob_empty.location = (2.544, -1.278, -6.739)
ob_empty.rotation_euler = (0.0, 0.0, 1.571)
ob_empty.scale = (4.927, 4.927, 4.927)
ob_empty.empty_display_type = 'IMAGE'
ob_empty.empty_image_offset = (0.0, 0.0)
ob_empty.lineart.crease_threshold = 0.0

# ---- collection membership
col_collection_1.objects.link(ob_cube)
col_collection_1.objects.link(ob_lamp)
col_collection_1.objects.link(ob_camera)
col_collection_1.objects.link(ob_lamp_001)
col_collection_1.objects.link(ob_lamp_002)
col_collection_1.objects.link(ob_lamp_003)
col_collection_2.objects.link(ob_empty_002)
col_collection_2.objects.link(ob_empty_001)
col_collection_2.objects.link(ob_empty)

# ---- scene / render settings (as saved in the file)
scene.camera = ob_camera
scene.frame_start = 1; scene.frame_end = 250; scene.frame_set(0)
scene.render.engine = 'BLENDER_EEVEE_NEXT'
scene.render.resolution_percentage = 50
scene.render.dither_intensity = 0.0
scene.cycles.use_denoising = False
scene.cycles.samples = 128
scene.cycles.sampling_pattern = 'TABULATED_SOBOL'
scene.cycles.light_sampling_threshold = 0.0
scene.cycles.use_adaptive_sampling = False
scene.cycles.use_light_tree = False
scene.cycles.blur_glossy = 0.0
scene.cycles.sample_clamp_indirect = 0.0
scene.view_settings.view_transform = 'Standard'
bpy.context.view_layer.update()
